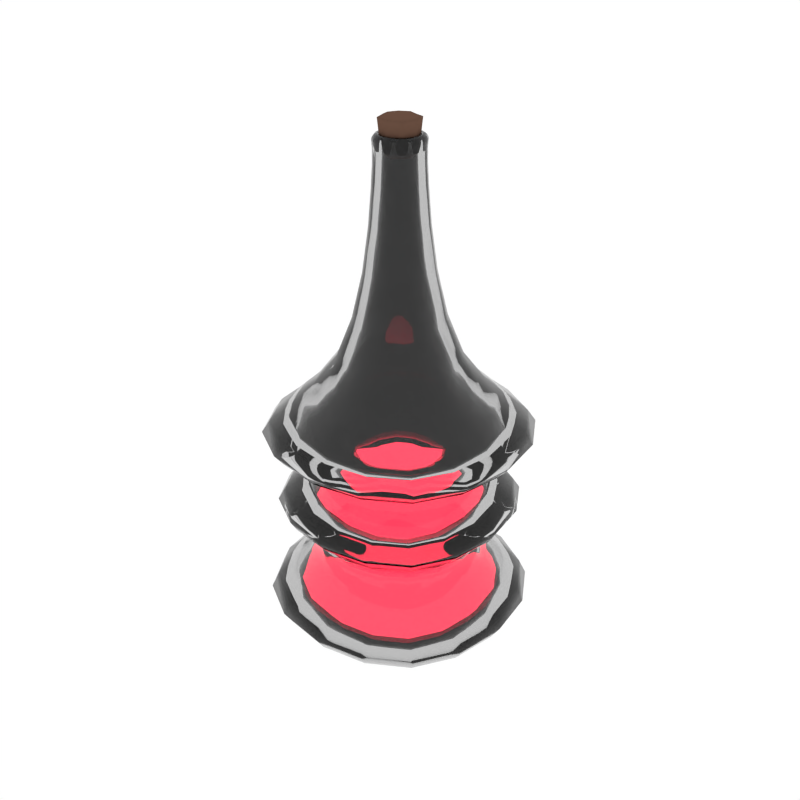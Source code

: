 # Source: Potion6_Filled.blend  (saved by Blender 2.79.0; exported with 4.5.12 LTS)
import bpy
from mathutils import Matrix  # noqa: F401  (used for matrix-valued properties, if any)

bpy.ops.wm.read_factory_settings(use_empty=True)
scene = bpy.context.scene
scene.name = 'Scene'

# ---- collections
col_collection_1 = bpy.data.collections.new('Collection 1'); scene.collection.children.link(col_collection_1)

# ---- materials (node trees are filled in below, after node groups)
mat_glass = bpy.data.materials.new('Glass')
mat_glass.alpha_threshold = 0.0
mat_glass.roughness = 0.5
mat_liquid_cyan = bpy.data.materials.new('Liquid_Cyan')
mat_liquid_cyan.alpha_threshold = 0.0
mat_liquid_cyan.diffuse_color = (0.1536, 0.8, 0.5667, 1.0)
mat_liquid_cyan.roughness = 0.5
mat_liquid_red = bpy.data.materials.new('Liquid_Red')
mat_liquid_red.alpha_threshold = 0.0
mat_liquid_red.diffuse_color = (0.1536, 0.8, 0.5667, 1.0)
mat_liquid_red.roughness = 0.5
mat_brown = bpy.data.materials.new('Brown')
mat_brown.alpha_threshold = 0.0
mat_brown.diffuse_color = (0.1376, 0.07494, 0.05109, 1.0)
mat_brown.roughness = 0.5

# ---- material node trees
mat_glass.use_nodes = True; mat_glass.node_tree.nodes.clear()
_N = mat_glass.node_tree.nodes; _L = mat_glass.node_tree.links
n0 = _N.new('ShaderNodeOutputMaterial'); n0.name = 'Material Output'; n0.location = (300, 300)
n1 = _N.new('ShaderNodeBsdfGlass'); n1.name = 'Glass BSDF'; n1.location = (10, 300)
n1.distribution = 'GGX'
n1.inputs[0].default_value = (0.8, 0.8, 0.8, 1.0)
n1.inputs[2].default_value = 1.45
_L.new(n1.outputs[0], n0.inputs[0])
n0.is_active_output = True
mat_liquid_cyan.use_nodes = True; mat_liquid_cyan.node_tree.nodes.clear()
_N = mat_liquid_cyan.node_tree.nodes; _L = mat_liquid_cyan.node_tree.links
n0 = _N.new('ShaderNodeOutputMaterial'); n0.name = 'Material Output'; n0.location = (837, 293)
n1 = _N.new('ShaderNodeEmission'); n1.name = 'Emission'; n1.location = (526, 306)
n1.inputs[0].default_value = (0.0, 0.8, 0.561, 1.0)
_L.new(n1.outputs[0], n0.inputs[0])
n0.is_active_output = True
mat_liquid_red.use_nodes = True; mat_liquid_red.node_tree.nodes.clear()
_N = mat_liquid_red.node_tree.nodes; _L = mat_liquid_red.node_tree.links
n0 = _N.new('ShaderNodeOutputMaterial'); n0.name = 'Material Output'; n0.location = (837, 293)
n1 = _N.new('ShaderNodeEmission'); n1.name = 'Emission.001'; n1.location = (526, 306)
n1.inputs[0].default_value = (0.8, 0.02915, 0.06346, 1.0)
n1.inputs[1].default_value = 3.1
_L.new(n1.outputs[0], n0.inputs[0])
n0.is_active_output = True

# ---- world
world_world = bpy.data.worlds.new('World'); scene.world = world_world
world_world.color = (1.0, 1.0, 1.0)
world_world.use_sun_shadow = False
world_world.sun_shadow_jitter_overblur = 0.0
world_world.cycles.sampling_method = 'NONE'
world_world.cycles.sample_map_resolution = 256

# ---- meshes
me_cube_060 = bpy.data.meshes.new('Cube.060')
me_cube_060.from_pydata([(-0.2867, 1.152e-10, 0.6295), (-0.2676, -0.1147, 0.6295), (-0.3317, 0.0, 0.6559), (-0.2676, 0.1147, 0.6295), (-0.2404, 0.0, 0.6046), (-0.2244, -0.09615, 0.6046), (-0.3096, -0.1327, 0.6559), (-0.3096, 0.1327, 0.6559), (-0.2244, 0.09615, 0.6046), (1.152e-10, 0.2867, 0.6295), (-0.1147, 0.2676, 0.6295), (0.0, 0.3317, 0.6559), (0.1147, 0.2676, 0.6295), (0.0, 0.2404, 0.6046), (-0.09615, 0.2244, 0.6046), (-0.1327, 0.3096, 0.6559), (0.1327, 0.3096, 0.6559), (0.09615, 0.2244, 0.6046), (0.2867, -1.152e-10, 0.6295), (0.2676, 0.1147, 0.6295), (0.3317, 0.0, 0.6559), (0.2676, -0.1147, 0.6295), (0.2404, 0.0, 0.6046), (0.2244, 0.09615, 0.6046), (0.3096, 0.1327, 0.6559), (0.3096, -0.1327, 0.6559), (0.2244, -0.09615, 0.6046), (-1.152e-10, -0.2867, 0.6295), (0.1147, -0.2676, 0.6295), (0.0, -0.3317, 0.6559), (-0.1147, -0.2676, 0.6295), (0.0, -0.2404, 0.6046), (0.09615, -0.2244, 0.6046), (0.1327, -0.3096, 0.6559), (-0.1327, -0.3096, 0.6559), (-0.09615, -0.2244, 0.6046), (0.0, 8.638e-11, 0.009397), (0.0, 0.05416, 0.01515), (0.05416, 0.0, 0.01515), (0.0, -0.05416, 0.01515), (-0.05416, 0.0, 0.01515), (-0.05468, 0.05468, 0.02056), (0.05468, 0.05468, 0.02056), (0.05468, -0.05468, 0.02056), (-0.05468, -0.05468, 0.02056), (0.2827, 0.0, 0.7572), (0.3326, 0.0, 0.7161), (0.2639, 0.1131, 0.7572), (0.22, 0.0, 0.8144), (0.2639, -0.1131, 0.7572), (0.3104, -0.133, 0.7161), (0.3104, 0.133, 0.7161), (0.2054, 0.08802, 0.8144), (0.2054, -0.08802, 0.8144), (-0.0644, 0.0, 1.432), (-0.06467, 0.0, 1.399), (-0.06011, -0.02576, 1.432), (-0.06543, 0.0, 1.447), (-0.06011, 0.02576, 1.432), (-0.06036, 0.02587, 1.399), (-0.06036, -0.02587, 1.399), (-0.06107, -0.02617, 1.447), (-0.06107, 0.02617, 1.447), (-0.2827, 0.0, 0.7572), (-0.3326, 0.0, 0.7161), (-0.2639, -0.1131, 0.7572), (-0.22, 0.0, 0.8144), (-0.2639, 0.1131, 0.7572), (-0.3104, 0.133, 0.7161), (-0.3104, -0.133, 0.7161), (-0.2054, -0.08802, 0.8144), (-0.2054, 0.08802, 0.8144), (0.0, -0.2827, 0.7572), (0.0, -0.3326, 0.7161), (0.1131, -0.2639, 0.7572), (0.0, -0.22, 0.8144), (-0.1131, -0.2639, 0.7572), (-0.133, -0.3104, 0.7161), (0.133, -0.3104, 0.7161), (0.08802, -0.2054, 0.8144), (-0.08802, -0.2054, 0.8144), (0.0, 0.2827, 0.7572), (0.0, 0.3326, 0.7161), (-0.1131, 0.2639, 0.7572), (0.0, 0.22, 0.8144), (0.1131, 0.2639, 0.7572), (0.133, 0.3104, 0.7161), (-0.133, 0.3104, 0.7161), (-0.08802, 0.2054, 0.8144), (0.08802, 0.2054, 0.8144), (0.0, -0.0644, 1.432), (0.0, -0.06467, 1.399), (0.02576, -0.06011, 1.432), (0.0, -0.06543, 1.447), (-0.02576, -0.06011, 1.432), (-0.02587, -0.06036, 1.399), (0.02587, -0.06036, 1.399), (0.02617, -0.06107, 1.447), (-0.02617, -0.06107, 1.447), (0.0, 0.0644, 1.432), (0.0, 0.06467, 1.399), (-0.02576, 0.06011, 1.432), (0.0, 0.06543, 1.447), (0.02576, 0.06011, 1.432), (0.02587, 0.06036, 1.399), (-0.02587, 0.06036, 1.399), (-0.02617, 0.06107, 1.447), (0.02617, 0.06107, 1.447), (0.0644, 0.0, 1.432), (0.06467, 0.0, 1.399), (0.06011, 0.02576, 1.432), (0.06543, 0.0, 1.447), (0.06011, -0.02576, 1.432), (0.06036, -0.02587, 1.399), (0.06036, 0.02587, 1.399), (0.06107, 0.02617, 1.447), (0.06107, -0.02617, 1.447), (0.09122, 0.0, 1.124), (0.1182, 0.0, 1.003), (0.08514, 0.03649, 1.124), (0.07556, 0.0, 1.242), (0.08514, -0.03649, 1.124), (0.1104, -0.0473, 1.003), (0.1104, 0.0473, 1.003), (0.07052, 0.03022, 1.242), (0.07052, -0.03022, 1.242), (0.0, 0.09122, 1.124), (0.0, 0.1182, 1.003), (-0.03649, 0.08514, 1.124), (0.0, 0.07556, 1.242), (0.03649, 0.08514, 1.124), (0.0473, 0.1104, 1.003), (-0.0473, 0.1104, 1.003), (-0.03022, 0.07052, 1.242), (0.03022, 0.07052, 1.242), (0.0, -0.09122, 1.124), (0.0, -0.1182, 1.003), (0.03649, -0.08514, 1.124), (0.0, -0.07556, 1.242), (-0.03649, -0.08514, 1.124), (-0.0473, -0.1104, 1.003), (0.0473, -0.1104, 1.003), (0.03022, -0.07052, 1.242), (-0.03022, -0.07052, 1.242), (-0.09122, 0.0, 1.124), (-0.1182, 0.0, 1.003), (-0.08514, -0.03649, 1.124), (-0.07556, 0.0, 1.242), (-0.08514, 0.03649, 1.124), (-0.1104, 0.0473, 1.003), (-0.1104, -0.0473, 1.003), (-0.07052, -0.03022, 1.242), (-0.07052, 0.03022, 1.242), (-3.455e-09, -0.265, 0.531), (0.106, -0.2473, 0.531), (-1.843e-09, -0.2288, 0.5561), (-0.106, -0.2473, 0.531), (-1.843e-09, -0.3025, 0.5044), (0.121, -0.2823, 0.5044), (0.09154, -0.2136, 0.5561), (-0.09154, -0.2136, 0.5561), (-0.121, -0.2823, 0.5044), (0.265, -3.455e-09, 0.531), (0.2473, 0.106, 0.531), (0.2288, -1.843e-09, 0.5561), (0.2473, -0.106, 0.531), (0.3025, -1.843e-09, 0.5044), (0.2823, 0.121, 0.5044), (0.2136, 0.09154, 0.5561), (0.2136, -0.09154, 0.5561), (0.2823, -0.121, 0.5044), (3.455e-09, 0.265, 0.531), (-0.106, 0.2473, 0.531), (1.843e-09, 0.2288, 0.5561), (0.106, 0.2473, 0.531), (1.843e-09, 0.3025, 0.5044), (-0.121, 0.2823, 0.5044), (-0.09154, 0.2136, 0.5561), (0.09154, 0.2136, 0.5561), (0.121, 0.2823, 0.5044), (-0.265, 3.455e-09, 0.531), (-0.2473, -0.106, 0.531), (-0.2288, 1.843e-09, 0.5561), (-0.2473, 0.106, 0.531), (-0.3025, 1.843e-09, 0.5044), (-0.2823, -0.121, 0.5044), (-0.2136, -0.09154, 0.5561), (-0.2136, 0.09154, 0.5561), (-0.2823, 0.121, 0.5044), (-0.2624, 2.39e-09, 0.09787), (-0.2459, -0.1065, 0.09846), (-0.3225, 0.0, 0.1406), (-0.2459, 0.1065, 0.09846), (-0.1888, 1.843e-09, 0.06083), (-0.1803, -0.08171, 0.0632), (-0.301, -0.129, 0.1406), (-0.301, 0.129, 0.1406), (-0.1803, 0.08171, 0.0632), (2.39e-09, 0.2624, 0.09787), (-0.1065, 0.2459, 0.09846), (0.0, 0.3225, 0.1406), (0.1065, 0.2459, 0.09846), (1.843e-09, 0.1888, 0.06083), (-0.08171, 0.1803, 0.0632), (-0.129, 0.301, 0.1406), (0.129, 0.301, 0.1406), (0.08171, 0.1803, 0.0632), (0.2624, -2.39e-09, 0.09787), (0.2459, 0.1065, 0.09846), (0.3225, 0.0, 0.1406), (0.2459, -0.1065, 0.09846), (0.1888, -1.843e-09, 0.06083), (0.1803, 0.08171, 0.0632), (0.301, 0.129, 0.1406), (0.301, -0.129, 0.1406), (0.1803, -0.08171, 0.0632), (-2.39e-09, -0.2624, 0.09787), (0.1065, -0.2459, 0.09846), (0.0, -0.3225, 0.1406), (-0.1065, -0.2459, 0.09846), (-1.843e-09, -0.1888, 0.06083), (0.08171, -0.1803, 0.0632), (0.129, -0.301, 0.1406), (-0.129, -0.301, 0.1406), (-0.08171, -0.1803, 0.0632), (-0.2638, 3.34e-09, 0.4095), (-0.2463, -0.1055, 0.4095), (-0.3018, 1.843e-09, 0.4436), (-0.2463, 0.1055, 0.4095), (-0.2277, 1.843e-09, 0.374), (-0.2125, -0.09107, 0.374), (-0.2817, -0.1207, 0.4436), (-0.2817, 0.1207, 0.4436), (-0.2125, 0.09107, 0.374), (3.34e-09, 0.2638, 0.4095), (-0.1055, 0.2463, 0.4095), (1.843e-09, 0.3018, 0.4436), (0.1055, 0.2463, 0.4095), (1.843e-09, 0.2277, 0.374), (-0.09107, 0.2125, 0.374), (-0.1207, 0.2817, 0.4436), (0.1207, 0.2817, 0.4436), (0.09107, 0.2125, 0.374), (0.2638, -3.34e-09, 0.4095), (0.2463, 0.1055, 0.4095), (0.3018, -1.843e-09, 0.4436), (0.2463, -0.1055, 0.4095), (0.2277, -1.843e-09, 0.374), (0.2125, 0.09107, 0.374), (0.2817, 0.1207, 0.4436), (0.2817, -0.1207, 0.4436), (0.2125, -0.09107, 0.374), (-3.34e-09, -0.2638, 0.4095), (0.1055, -0.2463, 0.4095), (-1.843e-09, -0.3018, 0.4436), (-0.1055, -0.2463, 0.4095), (-1.843e-09, -0.2277, 0.374), (0.09107, -0.2125, 0.374), (0.1207, -0.2817, 0.4436), (-0.1207, -0.2817, 0.4436), (-0.09107, -0.2125, 0.374), (8.35e-10, -0.2886, 0.2643), (0.1154, -0.2693, 0.2643), (0.0, -0.2412, 0.3014), (-0.1154, -0.2693, 0.2643), (0.0, -0.3329, 0.2257), (0.1332, -0.3107, 0.2257), (0.0965, -0.2252, 0.3014), (-0.0965, -0.2252, 0.3014), (-0.1332, -0.3107, 0.2257), (0.2886, 8.35e-10, 0.2643), (0.2693, 0.1154, 0.2643), (0.2412, 0.0, 0.3014), (0.2693, -0.1154, 0.2643), (0.3329, 0.0, 0.2257), (0.3107, 0.1332, 0.2257), (0.2252, 0.0965, 0.3014), (0.2252, -0.0965, 0.3014), (0.3107, -0.1332, 0.2257), (-8.35e-10, 0.2886, 0.2643), (-0.1154, 0.2693, 0.2643), (0.0, 0.2412, 0.3014), (0.1154, 0.2693, 0.2643), (0.0, 0.3329, 0.2257), (-0.1332, 0.3107, 0.2257), (-0.0965, 0.2252, 0.3014), (0.0965, 0.2252, 0.3014), (0.1332, 0.3107, 0.2257), (-0.2886, -8.35e-10, 0.2643), (-0.2693, -0.1154, 0.2643), (-0.2412, 0.0, 0.3014), (-0.2693, 0.1154, 0.2643), (-0.3329, 0.0, 0.2257), (-0.3107, -0.1332, 0.2257), (-0.2252, -0.0965, 0.3014), (-0.2252, 0.0965, 0.3014), (-0.3107, 0.1332, 0.2257), (-0.1932, 1.29e-08, 0.6335), (-0.1444, 1.658e-08, 0.609), (-0.1803, 0.07728, 0.6335), (-0.2436, 7.371e-09, 0.6577), (-0.1803, -0.07728, 0.6335), (-0.1348, -0.05776, 0.609), (-0.1348, 0.05776, 0.609), (-0.2273, 0.09743, 0.6577), (-0.2273, -0.09743, 0.6577), (1.382e-09, 0.1932, 0.6335), (9.214e-10, 0.1444, 0.609), (0.07728, 0.1803, 0.6335), (1.843e-09, 0.2436, 0.6577), (-0.07728, 0.1803, 0.6335), (-0.05776, 0.1348, 0.609), (0.05776, 0.1348, 0.609), (0.09743, 0.2273, 0.6577), (-0.09743, 0.2273, 0.6577), (0.1932, 1.843e-09, 0.6335), (0.1444, 0.0, 0.609), (0.1803, -0.07728, 0.6335), (0.2436, 1.843e-09, 0.6577), (0.1803, 0.07728, 0.6335), (0.1348, 0.05776, 0.609), (0.1348, -0.05776, 0.609), (0.2273, -0.09743, 0.6577), (0.2273, 0.09743, 0.6577), (1.29e-08, -0.1932, 0.6335), (1.658e-08, -0.1444, 0.609), (-0.07728, -0.1803, 0.6335), (7.371e-09, -0.2436, 0.6577), (0.07728, -0.1803, 0.6335), (0.05776, -0.1348, 0.609), (-0.05776, -0.1348, 0.609), (-0.09743, -0.2273, 0.6577), (0.09743, -0.2273, 0.6577), (0.0, 0.0, 0.03652), (-0.04771, -9.214e-10, 0.04136), (-9.214e-10, -0.04771, 0.04136), (0.04771, 0.0, 0.04136), (0.0, 0.04771, 0.04136), (-0.04799, 0.04799, 0.04591), (-0.04799, -0.04799, 0.04591), (0.04799, -0.04799, 0.04591), (0.04799, 0.04799, 0.04591), (0.2288, -4.607e-10, 0.7399), (0.2135, -0.09152, 0.7399), (0.1789, 0.0, 0.7913), (0.2135, 0.09152, 0.7399), (0.2651, 0.0, 0.7064), (0.2475, -0.1061, 0.7064), (0.167, -0.07158, 0.7913), (0.167, 0.07158, 0.7913), (0.2475, 0.1061, 0.7064), (-0.04361, 3.311e-10, 1.452), (-0.0407, 0.01744, 1.452), (-0.04793, 4.607e-10, 1.467), (-0.0407, -0.01744, 1.452), (-0.04185, 0.0, 1.416), (-0.03906, 0.01674, 1.416), (-0.04473, 0.01917, 1.467), (-0.04473, -0.01917, 1.467), (-0.03906, -0.01674, 1.416), (-0.2288, 6.91e-10, 0.7399), (-0.2135, 0.09152, 0.7399), (-0.1789, 0.0, 0.7913), (-0.2135, -0.09152, 0.7399), (-0.2651, 0.0, 0.7064), (-0.2475, 0.1061, 0.7064), (-0.167, 0.07158, 0.7913), (-0.167, -0.07158, 0.7913), (-0.2475, -0.1061, 0.7064), (-2.303e-10, -0.2288, 0.7399), (-0.09152, -0.2135, 0.7399), (0.0, -0.1789, 0.7913), (0.09152, -0.2135, 0.7399), (0.0, -0.2651, 0.7064), (-0.1061, -0.2475, 0.7064), (-0.07158, -0.167, 0.7913), (0.07158, -0.167, 0.7913), (0.1061, -0.2475, 0.7064), (4.607e-10, 0.2288, 0.7399), (0.09152, 0.2135, 0.7399), (0.0, 0.1789, 0.7913), (-0.09152, 0.2135, 0.7399), (0.0, 0.2651, 0.7064), (0.1061, 0.2475, 0.7064), (0.07158, 0.167, 0.7913), (-0.07158, 0.167, 0.7913), (-0.1061, 0.2475, 0.7064), (-3.311e-10, -0.04361, 1.452), (-0.01744, -0.0407, 1.452), (-4.607e-10, -0.04793, 1.467), (0.01744, -0.0407, 1.452), (0.0, -0.04185, 1.416), (-0.01674, -0.03906, 1.416), (-0.01917, -0.04473, 1.467), (0.01917, -0.04473, 1.467), (0.01674, -0.03906, 1.416), (3.311e-10, 0.04361, 1.452), (0.01744, 0.0407, 1.452), (4.607e-10, 0.04793, 1.467), (-0.01744, 0.0407, 1.452), (0.0, 0.04185, 1.416), (0.01674, 0.03906, 1.416), (0.01917, 0.04473, 1.467), (-0.01917, 0.04473, 1.467), (-0.01674, 0.03906, 1.416), (0.04361, -3.311e-10, 1.452), (0.0407, -0.01744, 1.452), (0.04793, -4.607e-10, 1.467), (0.0407, 0.01744, 1.452), (0.04185, 0.0, 1.416), (0.03906, -0.01674, 1.416), (0.04473, -0.01917, 1.467), (0.04473, 0.01917, 1.467), (0.03906, 0.01674, 1.416), (0.06759, 9.502e-10, 1.113), (0.06308, -0.02704, 1.113), (0.0521, 9.214e-10, 1.241), (0.06308, 0.02704, 1.113), (0.09259, 9.214e-10, 0.983), (0.08642, -0.03704, 0.983), (0.04862, -0.02084, 1.241), (0.04862, 0.02084, 1.241), (0.08642, 0.03704, 0.983), (-9.502e-10, 0.06759, 1.113), (0.02704, 0.06308, 1.113), (-9.214e-10, 0.0521, 1.241), (-0.02704, 0.06308, 1.113), (-9.214e-10, 0.09259, 0.983), (0.03704, 0.08642, 0.983), (0.02084, 0.04862, 1.241), (-0.02084, 0.04862, 1.241), (-0.03704, 0.08642, 0.983), (9.502e-10, -0.06759, 1.113), (-0.02704, -0.06308, 1.113), (9.214e-10, -0.0521, 1.241), (0.02704, -0.06308, 1.113), (9.214e-10, -0.09259, 0.983), (-0.03704, -0.08642, 0.983), (-0.02084, -0.04862, 1.241), (0.02084, -0.04862, 1.241), (0.03704, -0.08642, 0.983), (-0.06759, -9.502e-10, 1.113), (-0.06308, 0.02704, 1.113), (-0.0521, -9.214e-10, 1.241), (-0.06308, -0.02704, 1.113), (-0.09259, -9.214e-10, 0.983), (-0.08642, 0.03704, 0.983), (-0.04862, 0.02084, 1.241), (-0.04862, -0.02084, 1.241), (-0.08642, -0.03704, 0.983), (1.797e-08, -0.1755, 0.5316), (1.474e-08, -0.2175, 0.5032), (-0.07019, -0.1638, 0.5316), (1.843e-08, -0.1354, 0.5585), (0.07019, -0.1638, 0.5316), (0.08699, -0.203, 0.5032), (-0.08699, -0.203, 0.5032), (-0.05417, -0.1264, 0.5585), (0.05417, -0.1264, 0.5585), (0.1755, -6.91e-09, 0.5316), (0.2175, -9.214e-09, 0.5032), (0.1638, -0.07019, 0.5316), (0.1354, -3.685e-09, 0.5585), (0.1638, 0.07019, 0.5316), (0.203, 0.08699, 0.5032), (0.203, -0.08699, 0.5032), (0.1264, -0.05417, 0.5585), (0.1264, 0.05417, 0.5585), (-6.45e-09, 0.1755, 0.5316), (-5.528e-09, 0.2175, 0.5032), (0.07019, 0.1638, 0.5316), (-3.685e-09, 0.1354, 0.5585), (-0.07019, 0.1638, 0.5316), (-0.08699, 0.203, 0.5032), (0.08699, 0.203, 0.5032), (0.05417, 0.1264, 0.5585), (-0.05417, 0.1264, 0.5585), (-0.1755, 1.635e-08, 0.5316), (-0.2175, 1.29e-08, 0.5032), (-0.1638, 0.07019, 0.5316), (-0.1354, 1.751e-08, 0.5585), (-0.1638, -0.07019, 0.5316), (-0.203, -0.08699, 0.5032), (-0.203, 0.08699, 0.5032), (-0.1264, 0.05417, 0.5585), (-0.1264, -0.05417, 0.5585), (-0.2248, -5.528e-09, 0.1113), (-0.1635, -1.843e-09, 0.07979), (-0.2107, 0.09123, 0.1118), (-0.2725, -9.214e-09, 0.1481), (-0.2107, -0.09123, 0.1118), (-0.1561, -0.0706, 0.08178), (-0.1561, 0.0706, 0.08178), (-0.2543, 0.109, 0.1481), (-0.2543, -0.109, 0.1481), (0.0, 0.2248, 0.1113), (0.0, 0.1635, 0.07979), (0.09123, 0.2107, 0.1118), (0.0, 0.2725, 0.1481), (-0.09123, 0.2107, 0.1118), (-0.0706, 0.1561, 0.08178), (0.0706, 0.1561, 0.08178), (0.109, 0.2543, 0.1481), (-0.109, 0.2543, 0.1481), (0.2248, 0.0, 0.1113), (0.1635, 0.0, 0.07979), (0.2107, -0.09123, 0.1118), (0.2725, 0.0, 0.1481), (0.2107, 0.09123, 0.1118), (0.1561, 0.0706, 0.08178), (0.1561, -0.0706, 0.08178), (0.2543, -0.109, 0.1481), (0.2543, 0.109, 0.1481), (-5.528e-09, -0.2248, 0.1113), (-1.843e-09, -0.1635, 0.07979), (-0.09123, -0.2107, 0.1118), (-9.214e-09, -0.2725, 0.1481), (0.09123, -0.2107, 0.1118), (0.0706, -0.1561, 0.08178), (-0.0706, -0.1561, 0.08178), (-0.109, -0.2543, 0.1481), (0.109, -0.2543, 0.1481), (-0.1885, 6.91e-09, 0.4051), (-0.1539, 2.764e-09, 0.3693), (-0.176, 0.07541, 0.4051), (-0.2242, 9.214e-09, 0.4398), (-0.176, -0.07541, 0.4051), (-0.1437, -0.06157, 0.3693), (-0.1437, 0.06157, 0.3693), (-0.2093, 0.08969, 0.4398), (-0.2093, -0.08969, 0.4398), (-7.371e-09, 0.1885, 0.4051), (-5.528e-09, 0.1539, 0.3693), (0.07541, 0.176, 0.4051), (-7.371e-09, 0.2242, 0.4398), (-0.07541, 0.176, 0.4051), (-0.06157, 0.1437, 0.3693), (0.06157, 0.1437, 0.3693), (0.08969, 0.2093, 0.4398), (-0.08969, 0.2093, 0.4398), (0.1885, -7.371e-09, 0.4051), (0.1539, -6.45e-09, 0.3693), (0.176, -0.07541, 0.4051), (0.2242, -7.371e-09, 0.4398), (0.176, 0.07541, 0.4051), (0.1437, 0.06157, 0.3693), (0.1437, -0.06157, 0.3693), (0.2093, -0.08969, 0.4398), (0.2093, 0.08969, 0.4398), (6.45e-09, -0.1885, 0.4051), (1.843e-09, -0.1539, 0.3693), (-0.07541, -0.176, 0.4051), (9.214e-09, -0.2242, 0.4398), (0.07541, -0.176, 0.4051), (0.06157, -0.1437, 0.3693), (-0.06157, -0.1437, 0.3693), (-0.08969, -0.2093, 0.4398), (0.08969, -0.2093, 0.4398), (-8.753e-09, -0.2182, 0.2612), (-1.106e-08, -0.266, 0.2246), (-0.08729, -0.2037, 0.2612), (-7.371e-09, -0.1693, 0.2972), (0.08729, -0.2037, 0.2612), (0.1064, -0.2483, 0.2246), (-0.1064, -0.2483, 0.2246), (-0.06773, -0.158, 0.2972), (0.06773, -0.158, 0.2972), (0.2182, -9.214e-10, 0.2612), (0.266, 0.0, 0.2246), (0.2037, -0.08729, 0.2612), (0.1693, -1.843e-09, 0.2972), (0.2037, 0.08729, 0.2612), (0.2483, 0.1064, 0.2246), (0.2483, -0.1064, 0.2246), (0.158, -0.06773, 0.2972), (0.158, 0.06773, 0.2972), (-1.382e-09, 0.2182, 0.2612), (0.0, 0.266, 0.2246), (0.08729, 0.2037, 0.2612), (-3.685e-09, 0.1693, 0.2972), (-0.08729, 0.2037, 0.2612), (-0.1064, 0.2483, 0.2246), (0.1064, 0.2483, 0.2246), (0.06773, 0.158, 0.2972), (-0.06773, 0.158, 0.2972), (-0.2182, -7.832e-09, 0.2612), (-0.266, -9.214e-09, 0.2246), (-0.2037, 0.08729, 0.2612), (-0.1693, -5.528e-09, 0.2972), (-0.2037, -0.08729, 0.2612), (-0.2483, -0.1064, 0.2246), (-0.2483, 0.1064, 0.2246), (-0.158, 0.06773, 0.2972), (-0.158, -0.06773, 0.2972), (-0.06214, 0.0, 1.464), (-0.06493, 0.0, 1.459), (-0.058, -0.02486, 1.464), (-0.05814, 0.0, 1.468), (-0.058, 0.02486, 1.464), (-0.0606, 0.02597, 1.459), (-0.0606, -0.02597, 1.459), (-0.05426, -0.02325, 1.468), (-0.05426, 0.02325, 1.468), (0.0, 0.06214, 1.464), (0.0, 0.06493, 1.459), (-0.02486, 0.058, 1.464), (0.0, 0.05814, 1.468), (0.02486, 0.058, 1.464), (0.02597, 0.0606, 1.459), (-0.02597, 0.0606, 1.459), (-0.02325, 0.05426, 1.468), (0.02325, 0.05426, 1.468), (0.06214, 0.0, 1.464), (0.06493, 0.0, 1.459), (0.058, 0.02486, 1.464), (0.05814, 0.0, 1.468), (0.058, -0.02486, 1.464), (0.0606, -0.02597, 1.459), (0.0606, 0.02597, 1.459), (0.05426, 0.02325, 1.468), (0.05426, -0.02325, 1.468), (0.0, -0.06214, 1.464), (0.0, -0.06493, 1.459), (0.02486, -0.058, 1.464), (0.0, -0.05814, 1.468), (-0.02486, -0.058, 1.464), (-0.02597, -0.0606, 1.459), (0.02597, -0.0606, 1.459), (0.02325, -0.05426, 1.468), (-0.02325, -0.05426, 1.468), (-0.1134, 0.06197, 0.03664), (-0.1149, 1.037e-09, 0.03232), (-0.1134, -0.06197, 0.03664), (-0.1763, -0.1763, 0.6046), (-0.2102, -0.2102, 0.6295), (-0.2432, -0.2432, 0.6559), (-0.3305, -0.1416, 0.6845), (-0.3541, 0.0, 0.6845), (-0.3305, 0.1416, 0.6845), (-0.2365, 0.2365, 0.1406), (-0.1946, 0.1946, 0.09905), (-0.1472, 0.1472, 0.06557), (0.06197, 0.1134, 0.03664), (1.037e-09, 0.1149, 0.03232), (-0.06197, 0.1134, 0.03664), (-0.1416, 0.3305, 0.6845), (0.0, 0.3541, 0.6845), (0.1416, 0.3305, 0.6845), (0.2365, 0.2365, 0.1406), (0.1946, 0.1946, 0.09905), (0.1472, 0.1472, 0.06557), (0.1134, -0.06197, 0.03664), (0.1149, -1.037e-09, 0.03232), (0.1134, 0.06197, 0.03664), (0.3305, 0.1416, 0.6845), (0.3541, 0.0, 0.6845), (0.3305, -0.1416, 0.6845), (0.2365, -0.2365, 0.1406), (0.1946, -0.1946, 0.09905), (0.1472, -0.1472, 0.06557), (-0.06197, -0.1134, 0.03664), (-1.037e-09, -0.1149, 0.03232), (0.06197, -0.1134, 0.03664), (0.1416, -0.3305, 0.6845), (0.0, -0.3541, 0.6845), (-0.1416, -0.3305, 0.6845), (-0.1494, -0.06402, 0.8941), (-0.16, 0.0, 0.8941), (-0.1494, 0.06402, 0.8941), (-0.06402, 0.1494, 0.8941), (0.0, 0.16, 0.8941), (0.06402, 0.1494, 0.8941), (0.1494, 0.06402, 0.8941), (0.16, 0.0, 0.8941), (0.1494, -0.06402, 0.8941), (0.06402, -0.1494, 0.8941), (0.0, -0.16, 0.8941), (-0.06402, -0.1494, 0.8941), (0.2439, 0.2439, 0.7161), (0.2073, 0.2073, 0.7572), (0.1614, 0.1614, 0.8144), (0.1614, -0.1614, 0.8144), (0.2073, -0.2073, 0.7572), (0.2439, -0.2439, 0.7161), (-0.2439, -0.2439, 0.7161), (-0.2073, -0.2073, 0.7572), (-0.1614, -0.1614, 0.8144), (-0.1614, 0.1614, 0.8144), (-0.2073, 0.2073, 0.7572), (-0.2439, 0.2439, 0.7161), (-0.06174, -0.02646, 1.453), (-0.06615, 0.0, 1.453), (-0.06174, 0.02646, 1.453), (-0.02646, 0.06174, 1.453), (0.0, 0.06615, 1.453), (0.02646, 0.06174, 1.453), (0.06174, 0.02646, 1.453), (0.06615, 0.0, 1.453), (0.06174, -0.02646, 1.453), (0.02646, -0.06174, 1.453), (0.0, -0.06615, 1.453), (-0.02646, -0.06174, 1.453), (-0.04742, -0.04742, 1.399), (-0.04723, -0.04723, 1.432), (-0.04798, -0.04798, 1.447), (-0.05541, 0.05541, 1.242), (-0.06689, 0.06689, 1.124), (-0.08671, 0.08671, 1.003), (0.04742, -0.04742, 1.399), (0.04723, -0.04723, 1.432), (0.04798, -0.04798, 1.447), (0.05541, 0.05541, 1.242), (0.06689, 0.06689, 1.124), (0.08671, 0.08671, 1.003), (-0.08671, -0.08671, 1.003), (-0.06689, -0.06689, 1.124), (-0.05541, -0.05541, 1.242), (-0.04798, 0.04798, 1.447), (-0.04723, 0.04723, 1.432), (-0.04742, 0.04742, 1.399), (0.08671, -0.08671, 1.003), (0.06689, -0.06689, 1.124), (0.05541, -0.05541, 1.242), (0.04798, 0.04798, 1.447), (0.04723, 0.04723, 1.432), (0.04742, 0.04742, 1.399), (0.06333, 0.02714, 1.339), (0.06785, 0.0, 1.339), (0.06333, -0.02714, 1.339), (-0.02714, 0.06333, 1.339), (0.0, 0.06785, 1.339), (0.02714, 0.06333, 1.339), (0.02714, -0.06333, 1.339), (0.0, -0.06785, 1.339), (-0.02714, -0.06333, 1.339), (-0.06333, -0.02714, 1.339), (-0.06785, 0.0, 1.339), (-0.06333, 0.02714, 1.339), (-0.2218, -0.2218, 0.5044), (-0.1943, -0.1943, 0.531), (-0.1678, -0.1678, 0.5561), (-0.2432, 0.2432, 0.6559), (-0.2102, 0.2102, 0.6295), (-0.1763, 0.1763, 0.6046), (0.2432, 0.2432, 0.6559), (0.2102, 0.2102, 0.6295), (0.1763, 0.1763, 0.6046), (0.2432, -0.2432, 0.6559), (0.2102, -0.2102, 0.6295), (0.1763, -0.1763, 0.6046), (0.0856, -0.1997, 0.5804), (-1.382e-09, -0.214, 0.5804), (-0.0856, -0.1997, 0.5804), (0.1997, 0.0856, 0.5804), (0.214, -1.382e-09, 0.5804), (0.1997, -0.0856, 0.5804), (-0.0856, 0.1997, 0.5804), (1.382e-09, 0.214, 0.5804), (0.0856, 0.1997, 0.5804), (-0.1997, -0.0856, 0.5804), (-0.214, 1.382e-09, 0.5804), (-0.1997, 0.0856, 0.5804), (-0.1769, 0.1769, 0.3014), (-0.2116, 0.2116, 0.2643), (-0.2441, 0.2441, 0.2257), (0.1769, 0.1769, 0.3014), (0.2116, 0.2116, 0.2643), (0.2441, 0.2441, 0.2257), (0.1769, -0.1769, 0.3014), (0.2116, -0.2116, 0.2643), (0.2441, -0.2441, 0.2257), (-0.1472, -0.1472, 0.06557), (-0.1946, -0.1946, 0.09905), (-0.2365, -0.2365, 0.1406), (-0.3283, -0.1407, 0.1847), (-0.3517, 1.037e-09, 0.1847), (-0.3283, 0.1407, 0.1847), (-0.1407, 0.3283, 0.1847), (1.037e-09, 0.3517, 0.1847), (0.1407, 0.3283, 0.1847), (0.3283, 0.1407, 0.1847), (0.3517, -1.037e-09, 0.1847), (0.3283, -0.1407, 0.1847), (0.1407, -0.3283, 0.1847), (-1.037e-09, -0.3517, 0.1847), (-0.1407, -0.3283, 0.1847), (-0.167, -0.167, 0.374), (-0.1935, -0.1935, 0.4095), (-0.2213, -0.2213, 0.4436), (-0.1678, 0.1678, 0.5561), (-0.1943, 0.1943, 0.531), (-0.2218, 0.2218, 0.5044), (0.1678, 0.1678, 0.5561), (0.1943, 0.1943, 0.531), (0.2218, 0.2218, 0.5044), (0.1678, -0.1678, 0.5561), (0.1943, -0.1943, 0.531), (0.2218, -0.2218, 0.5044), (-0.2999, -0.1285, 0.4755), (-0.3214, 2.764e-09, 0.4755), (-0.2999, 0.1285, 0.4755), (-0.1285, 0.2999, 0.4755), (2.764e-09, 0.3214, 0.4755), (0.1285, 0.2999, 0.4755), (0.2999, 0.1285, 0.4755), (0.3214, -2.764e-09, 0.4755), (0.2999, -0.1285, 0.4755), (0.1285, -0.2999, 0.4755), (-2.764e-09, -0.3214, 0.4755), (-0.1285, -0.2999, 0.4755), (-0.2213, 0.2213, 0.4436), (-0.1935, 0.1935, 0.4095), (-0.167, 0.167, 0.374), (0.2213, 0.2213, 0.4436), (0.1935, 0.1935, 0.4095), (0.167, 0.167, 0.374), (0.2213, -0.2213, 0.4436), (0.1935, -0.1935, 0.4095), (0.167, -0.167, 0.374), (-0.2441, -0.2441, 0.2257), (-0.2116, -0.2116, 0.2643), (-0.1769, -0.1769, 0.3014), (0.08538, -0.1992, 0.3377), (-1.382e-09, -0.2134, 0.3377), (-0.08538, -0.1992, 0.3377), (0.1992, 0.08538, 0.3377), (0.2134, -1.382e-09, 0.3377), (0.1992, -0.08538, 0.3377), (-0.08538, 0.1992, 0.3377), (1.382e-09, 0.2134, 0.3377), (0.08538, 0.1992, 0.3377), (-0.1992, -0.08538, 0.3377), (-0.2134, 1.382e-09, 0.3377), (-0.1992, 0.08538, 0.3377), (-0.09901, 0.05392, 0.05944), (-0.1005, -1.382e-09, 0.05581), (-0.09901, -0.05392, 0.05944), (-0.1059, -0.1059, 0.609), (-0.1417, -0.1417, 0.6335), (-0.1786, -0.1786, 0.6577), (-0.2563, -0.1098, 0.6819), (-0.2746, 4.607e-09, 0.6819), (-0.2563, 0.1098, 0.6819), (-0.1998, 0.1998, 0.1481), (-0.1667, 0.1667, 0.1122), (-0.1273, 0.1273, 0.08377), (0.05392, 0.09901, 0.05944), (0.0, 0.1005, 0.05581), (-0.05392, 0.09901, 0.05944), (-0.1098, 0.2563, 0.6819), (4.607e-10, 0.2746, 0.6819), (0.1098, 0.2563, 0.6819), (0.1998, 0.1998, 0.1481), (0.1667, 0.1667, 0.1122), (0.1273, 0.1273, 0.08377), (0.09901, -0.05392, 0.05944), (0.1005, 0.0, 0.05581), (0.09901, 0.05392, 0.05944), (0.2563, 0.1098, 0.6819), (0.2746, 4.607e-10, 0.6819), (0.2563, -0.1098, 0.6819), (0.1998, -0.1998, 0.1481), (0.1667, -0.1667, 0.1122), (0.1273, -0.1273, 0.08377), (-0.05392, -0.09901, 0.05944), (-1.382e-09, -0.1005, 0.05581), (0.05392, -0.09901, 0.05944), (0.1098, -0.2563, 0.6819), (4.607e-09, -0.2746, 0.6819), (-0.1098, -0.2563, 0.6819), (-0.1205, -0.05162, 0.8694), (-0.1291, -3.455e-10, 0.8694), (-0.1205, 0.05162, 0.8694), (-0.05162, 0.1205, 0.8694), (-3.455e-10, 0.1291, 0.8694), (0.05162, 0.1205, 0.8694), (0.1205, 0.05162, 0.8694), (0.1291, 3.455e-10, 0.8694), (0.1205, -0.05162, 0.8694), (0.05162, -0.1205, 0.8694), (3.455e-10, -0.1291, 0.8694), (-0.05162, -0.1205, 0.8694), (0.1944, 0.1944, 0.7064), (0.1678, 0.1678, 0.7399), (0.1312, 0.1312, 0.7913), (0.1312, -0.1312, 0.7913), (0.1678, -0.1678, 0.7399), (0.1944, -0.1944, 0.7064), (-0.1944, -0.1944, 0.7064), (-0.1678, -0.1678, 0.7399), (-0.1312, -0.1312, 0.7913), (-0.1312, 0.1312, 0.7913), (-0.1678, 0.1678, 0.7399), (-0.1944, 0.1944, 0.7064), (-0.04973, -0.02131, 1.469), (-0.05328, 1.728e-10, 1.469), (-0.04973, 0.02131, 1.469), (-0.02131, 0.04973, 1.469), (1.728e-10, 0.05328, 1.469), (0.02131, 0.04973, 1.469), (0.04973, 0.02131, 1.469), (0.05328, -1.728e-10, 1.469), (0.04973, -0.02131, 1.469), (0.02131, -0.04973, 1.469), (-1.728e-10, -0.05328, 1.469), (-0.02131, -0.04973, 1.469), (-0.03069, -0.03069, 1.416), (-0.03198, -0.03198, 1.452), (-0.03515, -0.03515, 1.467), (-0.03821, 0.03821, 1.241), (-0.04957, 0.04957, 1.113), (-0.0679, 0.0679, 0.983), (0.03069, -0.03069, 1.416), (0.03198, -0.03198, 1.452), (0.03515, -0.03515, 1.467), (0.03821, 0.03821, 1.241), (0.04957, 0.04957, 1.113), (0.0679, 0.0679, 0.983), (-0.0679, -0.0679, 0.983), (-0.04957, -0.04957, 1.113), (-0.03821, -0.03821, 1.241), (-0.03515, 0.03515, 1.467), (-0.03198, 0.03198, 1.452), (-0.03069, 0.03069, 1.416), (0.0679, -0.0679, 0.983), (0.04957, -0.04957, 1.113), (0.03821, -0.03821, 1.241), (0.03515, 0.03515, 1.467), (0.03198, 0.03198, 1.452), (0.03069, 0.03069, 1.416), (0.04122, 0.01767, 1.348), (0.04417, 2.879e-10, 1.348), (0.04122, -0.01767, 1.348), (-0.01767, 0.04122, 1.348), (-2.879e-10, 0.04417, 1.348), (0.01767, 0.04122, 1.348), (0.01767, -0.04122, 1.348), (2.879e-10, -0.04417, 1.348), (-0.01767, -0.04122, 1.348), (-0.04122, -0.01767, 1.348), (-0.04417, -2.879e-10, 1.348), (-0.04122, 0.01767, 1.348), (-0.1595, -0.1595, 0.5032), (-0.1287, -0.1287, 0.5316), (-0.09931, -0.09931, 0.5585), (-0.1786, 0.1786, 0.6577), (-0.1417, 0.1417, 0.6335), (-0.1059, 0.1059, 0.609), (0.1786, 0.1786, 0.6577), (0.1417, 0.1417, 0.6335), (0.1059, 0.1059, 0.609), (0.1786, -0.1786, 0.6577), (0.1417, -0.1417, 0.6335), (0.1059, -0.1059, 0.609), (0.04725, -0.1103, 0.5841), (1.843e-08, -0.1181, 0.5841), (-0.04725, -0.1103, 0.5841), (0.1103, 0.04725, 0.5841), (0.1181, -1.152e-09, 0.5841), (0.1103, -0.04725, 0.5841), (-0.04725, 0.1103, 0.5841), (-1.152e-09, 0.1181, 0.5841), (0.04725, 0.1103, 0.5841), (-0.1103, -0.04725, 0.5841), (-0.1181, 1.82e-08, 0.5841), (-0.1103, 0.04725, 0.5841), (-0.1242, 0.1242, 0.2972), (-0.16, 0.16, 0.2612), (-0.1951, 0.1951, 0.2246), (0.1242, 0.1242, 0.2972), (0.16, 0.16, 0.2612), (0.1951, 0.1951, 0.2246), (0.1242, -0.1242, 0.2972), (0.16, -0.16, 0.2612), (0.1951, -0.1951, 0.2246), (-0.1273, -0.1273, 0.08377), (-0.1667, -0.1667, 0.1122), (-0.1998, -0.1998, 0.1481), (-0.2718, -0.1165, 0.1871), (-0.2912, -1.048e-08, 0.1871), (-0.2718, 0.1165, 0.1871), (-0.1165, 0.2718, 0.1871), (-3.455e-10, 0.2912, 0.1871), (0.1165, 0.2718, 0.1871), (0.2718, 0.1165, 0.1871), (0.2912, -3.455e-10, 0.1871), (0.2718, -0.1165, 0.1871), (0.1165, -0.2718, 0.1871), (-1.094e-08, -0.2912, 0.1871), (-0.1165, -0.2718, 0.1871), (-0.1129, -0.1129, 0.3693), (-0.1383, -0.1383, 0.4051), (-0.1644, -0.1644, 0.4398), (-0.09931, 0.09931, 0.5585), (-0.1287, 0.1287, 0.5316), (-0.1595, 0.1595, 0.5032), (0.09931, 0.09931, 0.5585), (0.1287, 0.1287, 0.5316), (0.1595, 0.1595, 0.5032), (0.09931, -0.09931, 0.5585), (0.1287, -0.1287, 0.5316), (0.1595, -0.1595, 0.5032), (-0.2246, -0.09626, 0.4727), (-0.2407, 1.175e-08, 0.4727), (-0.2246, 0.09626, 0.4727), (-0.09626, 0.2246, 0.4727), (-8.753e-09, 0.2407, 0.4727), (0.09626, 0.2246, 0.4727), (0.2246, 0.09626, 0.4727), (0.2407, -9.214e-09, 0.4727), (0.2246, -0.09626, 0.4727), (0.09626, -0.2246, 0.4727), (1.221e-08, -0.2407, 0.4727), (-0.09626, -0.2246, 0.4727), (-0.1644, 0.1644, 0.4398), (-0.1383, 0.1383, 0.4051), (-0.1129, 0.1129, 0.3693), (0.1644, 0.1644, 0.4398), (0.1383, 0.1383, 0.4051), (0.1129, 0.1129, 0.3693), (0.1644, -0.1644, 0.4398), (0.1383, -0.1383, 0.4051), (0.1129, -0.1129, 0.3693), (-0.1951, -0.1951, 0.2246), (-0.16, -0.16, 0.2612), (-0.1242, -0.1242, 0.2972), (0.05629, -0.1313, 0.3331), (-2.188e-09, -0.1407, 0.3331), (-0.05629, -0.1313, 0.3331), (0.1313, 0.05629, 0.3331), (0.1407, -4.492e-09, 0.3331), (0.1313, -0.05629, 0.3331), (-0.05629, 0.1313, 0.3331), (-4.952e-09, 0.1407, 0.3331), (0.05629, 0.1313, 0.3331), (-0.1313, -0.05629, 0.3331), (-0.1407, -1.267e-09, 0.3331), (-0.1313, 0.05629, 0.3331), (-0.04762, -0.04762, 1.459), (-0.04557, -0.04557, 1.464), (-0.04263, -0.04263, 1.468), (-0.04762, 0.04762, 1.459), (-0.04557, 0.04557, 1.464), (-0.04263, 0.04263, 1.468), (0.04762, 0.04762, 1.459), (0.04557, 0.04557, 1.464), (0.04263, 0.04263, 1.468), (0.04762, -0.04762, 1.459), (0.04557, -0.04557, 1.464), (0.04263, -0.04263, 1.468), (-0.1082, -0.1082, 0.04538), (-0.2596, -0.2596, 0.6845), (-0.1082, 0.1082, 0.04538), (-0.2596, 0.2596, 0.6845), (0.1082, -0.1082, 0.04538), (0.2596, -0.2596, 0.6845), (0.1082, 0.1082, 0.04538), (0.2596, 0.2596, 0.6845), (-0.1174, -0.1174, 0.8941), (-0.1174, 0.1174, 0.8941), (0.1174, 0.1174, 0.8941), (0.1174, -0.1174, 0.8941), (-0.04851, -0.04851, 1.453), (-0.04851, 0.04851, 1.453), (0.04851, 0.04851, 1.453), (0.04851, -0.04851, 1.453), (-0.04976, -0.04976, 1.339), (-0.04976, 0.04976, 1.339), (0.04976, -0.04976, 1.339), (0.04976, 0.04976, 1.339), (-0.1569, -0.1569, 0.5804), (-0.1569, 0.1569, 0.5804), (0.1569, 0.1569, 0.5804), (0.1569, -0.1569, 0.5804), (-0.2579, 0.2579, 0.1847), (0.2579, 0.2579, 0.1847), (0.2579, -0.2579, 0.1847), (-0.2579, -0.2579, 0.1847), (-0.2357, -0.2357, 0.4755), (-0.2357, 0.2357, 0.4755), (0.2357, 0.2357, 0.4755), (0.2357, -0.2357, 0.4755), (-0.1565, 0.1565, 0.3377), (0.1565, 0.1565, 0.3377), (0.1565, -0.1565, 0.3377), (-0.1565, -0.1565, 0.3377), (-0.09401, -0.09401, 0.06679), (-0.2013, -0.2013, 0.6819), (-0.09401, 0.09401, 0.06679), (-0.2013, 0.2013, 0.6819), (0.09401, -0.09401, 0.06679), (0.2013, -0.2013, 0.6819), (0.09401, 0.09401, 0.06679), (0.2013, 0.2013, 0.6819), (-0.09465, -0.09465, 0.8694), (-0.09465, 0.09465, 0.8694), (0.09465, 0.09465, 0.8694), (0.09465, -0.09465, 0.8694), (-0.03907, -0.03907, 1.469), (-0.03907, 0.03907, 1.469), (0.03907, 0.03907, 1.469), (0.03907, -0.03907, 1.469), (-0.03239, -0.03239, 1.348), (-0.03239, 0.03239, 1.348), (0.03239, -0.03239, 1.348), (0.03239, 0.03239, 1.348), (-0.08663, -0.08663, 0.5841), (-0.08663, 0.08663, 0.5841), (0.08663, 0.08663, 0.5841), (0.08663, -0.08663, 0.5841), (-0.2136, 0.2136, 0.1871), (0.2136, 0.2136, 0.1871), (0.2136, -0.2136, 0.1871), (-0.2136, -0.2136, 0.1871), (-0.1765, -0.1765, 0.4727), (-0.1765, 0.1765, 0.4727), (0.1765, 0.1765, 0.4727), (0.1765, -0.1765, 0.4727), (-0.1032, 0.1032, 0.3331), (0.1032, 0.1032, 0.3331), (0.1032, -0.1032, 0.3331), (-0.1032, -0.1032, 0.3331), (-4.717e-07, 0.0, 0.05418), (-0.04311, -8.325e-10, 0.05877), (-4.726e-07, -0.04311, 0.05877), (0.04311, 0.0, 0.05877), (-4.717e-07, 0.04311, 0.05877), (-0.04336, 0.04336, 0.06308), (-0.04336, -0.04336, 0.06308), (0.04336, -0.04336, 0.06308), (0.04336, 0.04336, 0.06308), (-4.555e-07, -0.1585, 0.5235), (-4.584e-07, -0.1965, 0.4966), (-0.06342, -0.148, 0.5235), (-4.551e-07, -0.1224, 0.549), (0.06342, -0.148, 0.5235), (0.0786, -0.1834, 0.4966), (-0.0786, -0.1834, 0.4966), (-0.04895, -0.1142, 0.549), (0.04895, -0.1142, 0.549), (0.1585, -6.244e-09, 0.5235), (0.1965, -8.325e-09, 0.4966), (0.148, -0.06342, 0.5235), (0.1224, -3.33e-09, 0.549), (0.148, 0.06342, 0.5235), (0.1834, 0.0786, 0.4966), (0.1834, -0.0786, 0.4966), (0.1142, -0.04895, 0.549), (0.1142, 0.04895, 0.549), (-4.776e-07, 0.1585, 0.5235), (-4.767e-07, 0.1965, 0.4966), (0.06342, 0.148, 0.5235), (-4.751e-07, 0.1224, 0.549), (-0.06342, 0.148, 0.5235), (-0.0786, 0.1834, 0.4966), (0.0786, 0.1834, 0.4966), (0.04895, 0.1142, 0.549), (-0.04895, 0.1142, 0.549), (-0.1585, 1.478e-08, 0.5235), (-0.1965, 1.166e-08, 0.4966), (-0.148, 0.06342, 0.5235), (-0.1224, 1.582e-08, 0.549), (-0.148, -0.06342, 0.5235), (-0.1834, -0.0786, 0.4966), (-0.1834, 0.0786, 0.4966), (-0.1142, 0.04895, 0.549), (-0.1142, -0.04895, 0.549), (-0.2032, -4.995e-09, 0.125), (-0.1478, -1.665e-09, 0.0952), (-0.1904, 0.08243, 0.1255), (-0.2462, -8.325e-09, 0.16), (-0.1904, -0.08243, 0.1255), (-0.141, -0.0638, 0.09709), (-0.141, 0.0638, 0.09709), (-0.2298, 0.09848, 0.16), (-0.2298, -0.09848, 0.16), (-4.717e-07, 0.2032, 0.125), (-4.717e-07, 0.1478, 0.0952), (0.08243, 0.1904, 0.1255), (-4.717e-07, 0.2462, 0.16), (-0.08243, 0.1904, 0.1255), (-0.0638, 0.141, 0.09709), (0.0638, 0.141, 0.09709), (0.09848, 0.2298, 0.16), (-0.09848, 0.2298, 0.16), (0.2032, 0.0, 0.125), (0.1478, 0.0, 0.0952), (0.1904, -0.08243, 0.1255), (0.2462, 0.0, 0.16), (0.1904, 0.08243, 0.1255), (0.141, 0.0638, 0.09709), (0.141, -0.0638, 0.09709), (0.2298, -0.09848, 0.16), (0.2298, 0.09848, 0.16), (-4.767e-07, -0.2032, 0.125), (-4.734e-07, -0.1478, 0.0952), (-0.08243, -0.1904, 0.1255), (-4.801e-07, -0.2462, 0.16), (0.08243, -0.1904, 0.1255), (0.0638, -0.141, 0.09709), (-0.0638, -0.141, 0.09709), (-0.09848, -0.2298, 0.16), (0.09848, -0.2298, 0.16), (-0.1704, 6.244e-09, 0.4036), (-0.1391, 2.498e-09, 0.3697), (-0.159, 0.06814, 0.4036), (-0.2026, 8.325e-09, 0.4365), (-0.159, -0.06814, 0.4036), (-0.1298, -0.05563, 0.3697), (-0.1298, 0.05563, 0.3697), (-0.1891, 0.08104, 0.4365), (-0.1891, -0.08104, 0.4365), (-4.784e-07, 0.1704, 0.4036), (-4.767e-07, 0.1391, 0.3697), (0.06814, 0.159, 0.4036), (-4.784e-07, 0.2026, 0.4365), (-0.06814, 0.159, 0.4036), (-0.05563, 0.1298, 0.3697), (0.05563, 0.1298, 0.3697), (0.08104, 0.1891, 0.4365), (-0.08104, 0.1891, 0.4365), (0.1704, -6.66e-09, 0.4036), (0.1391, -5.828e-09, 0.3697), (0.159, -0.06814, 0.4036), (0.2026, -6.66e-09, 0.4365), (0.159, 0.06814, 0.4036), (0.1298, 0.05563, 0.3697), (0.1298, -0.05563, 0.3697), (0.1891, -0.08104, 0.4365), (0.1891, 0.08104, 0.4365), (-4.659e-07, -0.1704, 0.4036), (-4.701e-07, -0.1391, 0.3697), (-0.06814, -0.159, 0.4036), (-4.634e-07, -0.2026, 0.4365), (0.06814, -0.159, 0.4036), (0.05563, -0.1298, 0.3697), (-0.05563, -0.1298, 0.3697), (-0.08104, -0.1891, 0.4365), (0.08104, -0.1891, 0.4365), (-4.796e-07, -0.1972, 0.2672), (-4.817e-07, -0.2404, 0.2325), (-0.07888, -0.184, 0.2672), (-4.784e-07, -0.153, 0.3013), (0.07887, -0.184, 0.2672), (0.09615, -0.2243, 0.2325), (-0.09615, -0.2243, 0.2325), (-0.0612, -0.1428, 0.3013), (0.0612, -0.1428, 0.3013), (0.1972, -8.325e-10, 0.2672), (0.2404, 0.0, 0.2325), (0.184, -0.07887, 0.2672), (0.153, -1.665e-09, 0.3013), (0.184, 0.07887, 0.2672), (0.2243, 0.09615, 0.2325), (0.2243, -0.09615, 0.2325), (0.1428, -0.0612, 0.3013), (0.1428, 0.0612, 0.3013), (-4.73e-07, 0.1972, 0.2672), (-4.717e-07, 0.2404, 0.2325), (0.07887, 0.184, 0.2672), (-4.751e-07, 0.153, 0.3013), (-0.07888, 0.184, 0.2672), (-0.09615, 0.2243, 0.2325), (0.09615, 0.2243, 0.2325), (0.0612, 0.1428, 0.3013), (-0.0612, 0.1428, 0.3013), (-0.1972, -7.077e-09, 0.2672), (-0.2404, -8.325e-09, 0.2325), (-0.184, 0.07887, 0.2672), (-0.153, -4.995e-09, 0.3013), (-0.184, -0.07887, 0.2672), (-0.2243, -0.09615, 0.2325), (-0.2243, 0.09615, 0.2325), (-0.1428, 0.0612, 0.3013), (-0.1428, -0.0612, 0.3013), (-0.08946, 0.04872, 0.0759), (-0.09083, -1.249e-09, 0.07246), (-0.08946, -0.04872, 0.0759), (-0.1805, 0.1805, 0.16), (-0.1506, 0.1506, 0.126), (-0.115, 0.115, 0.09898), (0.04872, 0.08946, 0.0759), (-4.717e-07, 0.09083, 0.07246), (-0.04872, 0.08946, 0.0759), (0.1805, 0.1805, 0.16), (0.1506, 0.1506, 0.126), (0.115, 0.115, 0.09898), (0.08946, -0.04872, 0.0759), (0.09083, 0.0, 0.07246), (0.08946, 0.04872, 0.0759), (0.1805, -0.1805, 0.16), (0.1506, -0.1506, 0.126), (0.115, -0.115, 0.09898), (-0.04872, -0.08946, 0.0759), (-4.73e-07, -0.09083, 0.07246), (0.04872, -0.08946, 0.0759), (-0.1441, -0.1441, 0.4966), (-0.1163, -0.1163, 0.5235), (-0.08974, -0.08974, 0.549), (-0.1122, 0.1122, 0.3013), (-0.1446, 0.1446, 0.2672), (-0.1763, 0.1763, 0.2325), (0.1122, 0.1122, 0.3013), (0.1446, 0.1446, 0.2672), (0.1763, 0.1763, 0.2325), (0.1122, -0.1122, 0.3013), (0.1446, -0.1446, 0.2672), (0.1763, -0.1763, 0.2325), (-0.115, -0.115, 0.09898), (-0.1506, -0.1506, 0.126), (-0.1805, -0.1805, 0.16), (-0.2456, -0.1053, 0.1969), (-0.2632, -9.47e-09, 0.1969), (-0.2456, 0.1053, 0.1969), (-0.1053, 0.2456, 0.1969), (-4.721e-07, 0.2632, 0.1969), (0.1053, 0.2456, 0.1969), (0.2456, 0.1053, 0.1969), (0.2632, -3.122e-10, 0.1969), (0.2456, -0.1053, 0.1969), (0.1053, -0.2456, 0.1969), (-4.816e-07, -0.2632, 0.1969), (-0.1053, -0.2456, 0.1969), (-0.102, -0.102, 0.3697), (-0.1249, -0.1249, 0.4036), (-0.1486, -0.1486, 0.4365), (-0.08974, 0.08974, 0.549), (-0.1163, 0.1163, 0.5235), (-0.1441, 0.1441, 0.4966), (0.08974, 0.08974, 0.549), (0.1163, 0.1163, 0.5235), (0.1441, 0.1441, 0.4966), (0.08974, -0.08974, 0.549), (0.1163, -0.1163, 0.5235), (0.1441, -0.1441, 0.4966), (-0.203, -0.08698, 0.4677), (-0.2175, 1.061e-08, 0.4677), (-0.203, 0.08698, 0.4677), (-0.08698, 0.203, 0.4677), (-4.796e-07, 0.2175, 0.4677), (0.08698, 0.203, 0.4677), (0.203, 0.08698, 0.4677), (0.2175, -8.325e-09, 0.4677), (0.203, -0.08698, 0.4677), (0.08698, -0.203, 0.4677), (-4.607e-07, -0.2175, 0.4677), (-0.08698, -0.203, 0.4677), (-0.1486, 0.1486, 0.4365), (-0.1249, 0.1249, 0.4036), (-0.102, 0.102, 0.3697), (0.1486, 0.1486, 0.4365), (0.1249, 0.1249, 0.4036), (0.102, 0.102, 0.3697), (0.1486, -0.1486, 0.4365), (0.1249, -0.1249, 0.4036), (0.102, -0.102, 0.3697), (-0.1763, -0.1763, 0.2325), (-0.1446, -0.1446, 0.2672), (-0.1122, -0.1122, 0.3013), (0.05086, -0.1187, 0.3354), (-4.737e-07, -0.1272, 0.3354), (-0.05086, -0.1187, 0.3354), (0.1187, 0.05086, 0.3354), (0.1272, -4.059e-09, 0.3354), (0.1187, -0.05086, 0.3354), (-0.05086, 0.1187, 0.3354), (-4.762e-07, 0.1272, 0.3354), (0.05086, 0.1187, 0.3354), (-0.1187, -0.05086, 0.3354), (-0.1272, -1.145e-09, 0.3354), (-0.1187, 0.05086, 0.3354), (-0.08495, -0.08495, 0.08287), (-0.08495, 0.08495, 0.08287), (0.08495, -0.08495, 0.08287), (0.08495, 0.08495, 0.08287), (-0.193, 0.193, 0.1969), (0.193, 0.193, 0.1969), (0.193, -0.193, 0.1969), (-0.193, -0.193, 0.1969), (-0.1595, -0.1595, 0.4677), (-0.1595, 0.1595, 0.4677), (0.1595, 0.1595, 0.4677), (0.1595, -0.1595, 0.4677), (-0.09325, 0.09325, 0.3354), (0.09325, 0.09325, 0.3354), (0.09325, -0.09325, 0.3354), (-0.09325, -0.09325, 0.3354), (-0.05155, 0.0, 1.506), (0.0, -0.05155, 1.506), (0.0, 0.05155, 1.506), (0.05155, 0.0, 1.506), (0.0, 0.0, 1.409), (0.0, 0.0, 1.514), (0.04816, 0.0, 1.473), (0.0, 0.04816, 1.473), (0.0, -0.04816, 1.473), (-0.04816, 0.0, 1.473), (-0.04365, 0.0, 1.428), (0.0, -0.04365, 1.428), (0.0, 0.04365, 1.428), (0.04365, 0.0, 1.428), (-0.03908, 0.0, 1.512), (0.0, 0.03908, 1.512), (0.03908, 0.0, 1.512), (0.0, -0.03908, 1.512), (-0.03867, -0.03867, 1.506), (0.03867, -0.03867, 1.506), (-0.03274, 0.03274, 1.428), (0.03274, 0.03274, 1.428), (0.03177, 0.0, 1.414), (0.0, 0.03177, 1.414), (0.0, -0.03177, 1.414), (-0.03177, 0.0, 1.414), (-0.03612, -0.03612, 1.473), (0.03612, -0.03612, 1.473), (-0.03867, 0.03867, 1.506), (0.03867, 0.03867, 1.506), (0.0503, 0.0, 1.494), (0.0, 0.0503, 1.494), (0.0, -0.0503, 1.494), (-0.0503, 0.0, 1.494), (-0.03612, 0.03612, 1.473), (0.03612, 0.03612, 1.473), (-0.03274, -0.03274, 1.428), (0.03274, -0.03274, 1.428), (-0.04575, 0.0, 1.449), (0.0, -0.04575, 1.449), (0.0, 0.04575, 1.449), (0.04575, 0.0, 1.449), (-0.02882, -0.02882, 1.511), (-0.02882, 0.02882, 1.511), (0.02882, 0.02882, 1.511), (0.02882, -0.02882, 1.511), (-0.02382, -0.02382, 1.417), (-0.02382, 0.02382, 1.417), (0.02382, -0.02382, 1.417), (0.02382, 0.02382, 1.417), (-0.03772, -0.03772, 1.494), (0.03772, -0.03772, 1.494), (-0.03772, 0.03772, 1.494), (0.03772, 0.03772, 1.494), (-0.03431, 0.03431, 1.449), (0.03431, 0.03431, 1.449), (-0.03431, -0.03431, 1.449), (0.03431, -0.03431, 1.449)], [], [(0, 4, 5, 1), (1, 5, 633, 634), (4, 760, 759, 5), (5, 759, 1070, 633), (0, 1, 6, 2), (2, 6, 636, 637), (1, 634, 635, 6), (6, 635, 1051, 636), (0, 2, 7, 3), (3, 7, 741, 742), (2, 637, 638, 7), (7, 638, 1053, 741), (0, 3, 8, 4), (4, 8, 761, 760), (3, 742, 743, 8), (8, 743, 1071, 761), (9, 13, 14, 10), (10, 14, 743, 742), (13, 757, 756, 14), (14, 756, 1071, 743), (9, 10, 15, 11), (11, 15, 645, 646), (10, 742, 741, 15), (15, 741, 1053, 645), (9, 11, 16, 12), (12, 16, 744, 745), (11, 646, 647, 16), (16, 647, 1057, 744), (9, 12, 17, 13), (13, 17, 758, 757), (12, 745, 746, 17), (17, 746, 1072, 758), (18, 22, 23, 19), (19, 23, 746, 745), (22, 754, 753, 23), (23, 753, 1072, 746), (18, 19, 24, 20), (20, 24, 654, 655), (19, 745, 744, 24), (24, 744, 1057, 654), (18, 20, 25, 21), (21, 25, 747, 748), (20, 655, 656, 25), (25, 656, 1055, 747), (18, 21, 26, 22), (22, 26, 755, 754), (21, 748, 749, 26), (26, 749, 1073, 755), (27, 31, 32, 28), (28, 32, 749, 748), (31, 751, 750, 32), (32, 750, 1073, 749), (27, 28, 33, 29), (29, 33, 663, 664), (28, 748, 747, 33), (33, 747, 1055, 663), (27, 29, 34, 30), (30, 34, 635, 634), (29, 664, 665, 34), (34, 665, 1051, 635), (27, 30, 35, 31), (31, 35, 752, 751), (30, 634, 633, 35), (35, 633, 1070, 752), (36, 40, 41, 37), (37, 41, 644, 643), (40, 631, 630, 41), (41, 630, 1052, 644), (36, 37, 42, 38), (38, 42, 653, 652), (37, 643, 642, 42), (42, 642, 1056, 653), (36, 38, 43, 39), (39, 43, 662, 661), (38, 652, 651, 43), (43, 651, 1054, 662), (36, 39, 44, 40), (40, 44, 632, 631), (39, 661, 660, 44), (44, 660, 1050, 632), (45, 49, 50, 46), (46, 50, 656, 655), (49, 682, 683, 50), (50, 683, 1055, 656), (45, 46, 51, 47), (47, 51, 678, 679), (46, 655, 654, 51), (51, 654, 1057, 678), (45, 47, 52, 48), (48, 52, 672, 673), (47, 679, 680, 52), (52, 680, 1060, 672), (45, 48, 53, 49), (49, 53, 681, 682), (48, 673, 674, 53), (53, 674, 1061, 681), (54, 58, 59, 55), (55, 59, 737, 736), (58, 718, 719, 59), (59, 719, 1067, 737), (54, 55, 60, 56), (56, 60, 702, 703), (55, 736, 735, 60), (60, 735, 1066, 702), (54, 56, 61, 57), (57, 61, 690, 691), (56, 703, 704, 61), (61, 704, 1062, 690), (54, 57, 62, 58), (58, 62, 717, 718), (57, 691, 692, 62), (62, 692, 1063, 717), (63, 67, 68, 64), (64, 68, 638, 637), (67, 688, 689, 68), (68, 689, 1053, 638), (63, 64, 69, 65), (65, 69, 684, 685), (64, 637, 636, 69), (69, 636, 1051, 684), (63, 65, 70, 66), (66, 70, 666, 667), (65, 685, 686, 70), (70, 686, 1058, 666), (63, 66, 71, 67), (67, 71, 687, 688), (66, 667, 668, 71), (71, 668, 1059, 687), (72, 76, 77, 73), (73, 77, 665, 664), (76, 685, 684, 77), (77, 684, 1051, 665), (72, 73, 78, 74), (74, 78, 683, 682), (73, 664, 663, 78), (78, 663, 1055, 683), (72, 74, 79, 75), (75, 79, 675, 676), (74, 682, 681, 79), (79, 681, 1061, 675), (72, 75, 80, 76), (76, 80, 686, 685), (75, 676, 677, 80), (80, 677, 1058, 686), (81, 85, 86, 82), (82, 86, 647, 646), (85, 679, 678, 86), (86, 678, 1057, 647), (81, 82, 87, 83), (83, 87, 689, 688), (82, 646, 645, 87), (87, 645, 1053, 689), (81, 83, 88, 84), (84, 88, 669, 670), (83, 688, 687, 88), (88, 687, 1059, 669), (81, 84, 89, 85), (85, 89, 680, 679), (84, 670, 671, 89), (89, 671, 1060, 680), (90, 94, 95, 91), (91, 95, 734, 733), (94, 703, 702, 95), (95, 702, 1066, 734), (90, 91, 96, 92), (92, 96, 708, 709), (91, 733, 732, 96), (96, 732, 1068, 708), (90, 92, 97, 93), (93, 97, 699, 700), (92, 709, 710, 97), (97, 710, 1065, 699), (90, 93, 98, 94), (94, 98, 704, 703), (93, 700, 701, 98), (98, 701, 1062, 704), (99, 103, 104, 100), (100, 104, 731, 730), (103, 724, 725, 104), (104, 725, 1069, 731), (99, 100, 105, 101), (101, 105, 719, 718), (100, 730, 729, 105), (105, 729, 1067, 719), (99, 101, 106, 102), (102, 106, 693, 694), (101, 718, 717, 106), (106, 717, 1063, 693), (99, 102, 107, 103), (103, 107, 723, 724), (102, 694, 695, 107), (107, 695, 1064, 723), (108, 112, 113, 109), (109, 113, 728, 727), (112, 709, 708, 113), (113, 708, 1068, 728), (108, 109, 114, 110), (110, 114, 725, 724), (109, 727, 726, 114), (114, 726, 1069, 725), (108, 110, 115, 111), (111, 115, 696, 697), (110, 724, 723, 115), (115, 723, 1064, 696), (108, 111, 116, 112), (112, 116, 710, 709), (111, 697, 698, 116), (116, 698, 1065, 710), (117, 121, 122, 118), (118, 122, 674, 673), (121, 721, 720, 122), (122, 720, 1061, 674), (117, 118, 123, 119), (119, 123, 713, 712), (118, 673, 672, 123), (123, 672, 1060, 713), (117, 119, 124, 120), (120, 124, 726, 727), (119, 712, 711, 124), (124, 711, 1069, 726), (117, 120, 125, 121), (121, 125, 722, 721), (120, 727, 728, 125), (125, 728, 1068, 722), (126, 130, 131, 127), (127, 131, 671, 670), (130, 712, 713, 131), (131, 713, 1060, 671), (126, 127, 132, 128), (128, 132, 707, 706), (127, 670, 669, 132), (132, 669, 1059, 707), (126, 128, 133, 129), (129, 133, 729, 730), (128, 706, 705, 133), (133, 705, 1067, 729), (126, 129, 134, 130), (130, 134, 711, 712), (129, 730, 731, 134), (134, 731, 1069, 711), (135, 139, 140, 136), (136, 140, 677, 676), (139, 715, 714, 140), (140, 714, 1058, 677), (135, 136, 141, 137), (137, 141, 720, 721), (136, 676, 675, 141), (141, 675, 1061, 720), (135, 137, 142, 138), (138, 142, 732, 733), (137, 721, 722, 142), (142, 722, 1068, 732), (135, 138, 143, 139), (139, 143, 716, 715), (138, 733, 734, 143), (143, 734, 1066, 716), (144, 148, 149, 145), (145, 149, 668, 667), (148, 706, 707, 149), (149, 707, 1059, 668), (144, 145, 150, 146), (146, 150, 714, 715), (145, 667, 666, 150), (150, 666, 1058, 714), (144, 146, 151, 147), (147, 151, 735, 736), (146, 715, 716, 151), (151, 716, 1066, 735), (144, 147, 152, 148), (148, 152, 705, 706), (147, 736, 737, 152), (152, 737, 1067, 705), (153, 157, 158, 154), (154, 158, 797, 796), (157, 808, 807, 158), (158, 807, 1081, 797), (153, 154, 159, 155), (155, 159, 750, 751), (154, 796, 795, 159), (159, 795, 1073, 750), (153, 155, 160, 156), (156, 160, 740, 739), (155, 751, 752, 160), (160, 752, 1070, 740), (153, 156, 161, 157), (157, 161, 809, 808), (156, 739, 738, 161), (161, 738, 1078, 809), (162, 166, 167, 163), (163, 167, 794, 793), (166, 805, 804, 167), (167, 804, 1080, 794), (162, 163, 168, 164), (164, 168, 753, 754), (163, 793, 792, 168), (168, 792, 1072, 753), (162, 164, 169, 165), (165, 169, 795, 796), (164, 754, 755, 169), (169, 755, 1073, 795), (162, 165, 170, 166), (166, 170, 806, 805), (165, 796, 797, 170), (170, 797, 1081, 806), (171, 175, 176, 172), (172, 176, 791, 790), (175, 802, 801, 176), (176, 801, 1079, 791), (171, 172, 177, 173), (173, 177, 756, 757), (172, 790, 789, 177), (177, 789, 1071, 756), (171, 173, 178, 174), (174, 178, 792, 793), (173, 757, 758, 178), (178, 758, 1072, 792), (171, 174, 179, 175), (175, 179, 803, 802), (174, 793, 794, 179), (179, 794, 1080, 803), (180, 184, 185, 181), (181, 185, 738, 739), (184, 799, 798, 185), (185, 798, 1078, 738), (180, 181, 186, 182), (182, 186, 759, 760), (181, 739, 740, 186), (186, 740, 1070, 759), (180, 182, 187, 183), (183, 187, 789, 790), (182, 760, 761, 187), (187, 761, 1071, 789), (180, 183, 188, 184), (184, 188, 800, 799), (183, 790, 791, 188), (188, 791, 1079, 800), (189, 193, 194, 190), (190, 194, 771, 772), (193, 631, 632, 194), (194, 632, 1050, 771), (189, 190, 195, 191), (191, 195, 774, 775), (190, 772, 773, 195), (195, 773, 1077, 774), (189, 191, 196, 192), (192, 196, 639, 640), (191, 775, 776, 196), (196, 776, 1074, 639), (189, 192, 197, 193), (193, 197, 630, 631), (192, 640, 641, 197), (197, 641, 1052, 630), (198, 202, 203, 199), (199, 203, 641, 640), (202, 643, 644, 203), (203, 644, 1052, 641), (198, 199, 204, 200), (200, 204, 777, 778), (199, 640, 639, 204), (204, 639, 1074, 777), (198, 200, 205, 201), (201, 205, 648, 649), (200, 778, 779, 205), (205, 779, 1075, 648), (198, 201, 206, 202), (202, 206, 642, 643), (201, 649, 650, 206), (206, 650, 1056, 642), (207, 211, 212, 208), (208, 212, 650, 649), (211, 652, 653, 212), (212, 653, 1056, 650), (207, 208, 213, 209), (209, 213, 780, 781), (208, 649, 648, 213), (213, 648, 1075, 780), (207, 209, 214, 210), (210, 214, 657, 658), (209, 781, 782, 214), (214, 782, 1076, 657), (207, 210, 215, 211), (211, 215, 651, 652), (210, 658, 659, 215), (215, 659, 1054, 651), (216, 220, 221, 217), (217, 221, 659, 658), (220, 661, 662, 221), (221, 662, 1054, 659), (216, 217, 222, 218), (218, 222, 783, 784), (217, 658, 657, 222), (222, 657, 1076, 783), (216, 218, 223, 219), (219, 223, 773, 772), (218, 784, 785, 223), (223, 785, 1077, 773), (216, 219, 224, 220), (220, 224, 660, 661), (219, 772, 771, 224), (224, 771, 1050, 660), (225, 229, 230, 226), (226, 230, 786, 787), (229, 832, 831, 230), (230, 831, 1085, 786), (225, 226, 231, 227), (227, 231, 798, 799), (226, 787, 788, 231), (231, 788, 1078, 798), (225, 227, 232, 228), (228, 232, 810, 811), (227, 799, 800, 232), (232, 800, 1079, 810), (225, 228, 233, 229), (229, 233, 833, 832), (228, 811, 812, 233), (233, 812, 1082, 833), (234, 238, 239, 235), (235, 239, 812, 811), (238, 829, 828, 239), (239, 828, 1082, 812), (234, 235, 240, 236), (236, 240, 801, 802), (235, 811, 810, 240), (240, 810, 1079, 801), (234, 236, 241, 237), (237, 241, 813, 814), (236, 802, 803, 241), (241, 803, 1080, 813), (234, 237, 242, 238), (238, 242, 830, 829), (237, 814, 815, 242), (242, 815, 1083, 830), (243, 247, 248, 244), (244, 248, 815, 814), (247, 826, 825, 248), (248, 825, 1083, 815), (243, 244, 249, 245), (245, 249, 804, 805), (244, 814, 813, 249), (249, 813, 1080, 804), (243, 245, 250, 246), (246, 250, 816, 817), (245, 805, 806, 250), (250, 806, 1081, 816), (243, 246, 251, 247), (247, 251, 827, 826), (246, 817, 818, 251), (251, 818, 1084, 827), (252, 256, 257, 253), (253, 257, 818, 817), (256, 823, 822, 257), (257, 822, 1084, 818), (252, 253, 258, 254), (254, 258, 807, 808), (253, 817, 816, 258), (258, 816, 1081, 807), (252, 254, 259, 255), (255, 259, 788, 787), (254, 808, 809, 259), (259, 809, 1078, 788), (252, 255, 260, 256), (256, 260, 824, 823), (255, 787, 786, 260), (260, 786, 1085, 824), (261, 265, 266, 262), (262, 266, 770, 769), (265, 784, 783, 266), (266, 783, 1076, 770), (261, 262, 267, 263), (263, 267, 822, 823), (262, 769, 768, 267), (267, 768, 1084, 822), (261, 263, 268, 264), (264, 268, 821, 820), (263, 823, 824, 268), (268, 824, 1085, 821), (261, 264, 269, 265), (265, 269, 785, 784), (264, 820, 819, 269), (269, 819, 1077, 785), (270, 274, 275, 271), (271, 275, 767, 766), (274, 781, 780, 275), (275, 780, 1075, 767), (270, 271, 276, 272), (272, 276, 825, 826), (271, 766, 765, 276), (276, 765, 1083, 825), (270, 272, 277, 273), (273, 277, 768, 769), (272, 826, 827, 277), (277, 827, 1084, 768), (270, 273, 278, 274), (274, 278, 782, 781), (273, 769, 770, 278), (278, 770, 1076, 782), (279, 283, 284, 280), (280, 284, 764, 763), (283, 778, 777, 284), (284, 777, 1074, 764), (279, 280, 285, 281), (281, 285, 828, 829), (280, 763, 762, 285), (285, 762, 1082, 828), (279, 281, 286, 282), (282, 286, 765, 766), (281, 829, 830, 286), (286, 830, 1083, 765), (279, 282, 287, 283), (283, 287, 779, 778), (282, 766, 767, 287), (287, 767, 1075, 779), (288, 292, 293, 289), (289, 293, 819, 820), (292, 775, 774, 293), (293, 774, 1077, 819), (288, 289, 294, 290), (290, 294, 831, 832), (289, 820, 821, 294), (294, 821, 1085, 831), (288, 290, 295, 291), (291, 295, 762, 763), (290, 832, 833, 295), (295, 833, 1082, 762), (288, 291, 296, 292), (292, 296, 776, 775), (291, 763, 764, 296), (296, 764, 1074, 776), (297, 301, 302, 298), (298, 302, 963, 964), (301, 838, 837, 302), (302, 837, 1106, 963), (297, 298, 303, 299), (299, 303, 947, 946), (298, 964, 965, 303), (303, 965, 1107, 947), (297, 299, 304, 300), (300, 304, 842, 841), (299, 946, 945, 304), (304, 945, 1089, 842), (297, 300, 305, 301), (301, 305, 839, 838), (300, 841, 840, 305), (305, 840, 1087, 839), (306, 310, 311, 307), (307, 311, 960, 961), (310, 946, 947, 311), (311, 947, 1107, 960), (306, 307, 312, 308), (308, 312, 950, 949), (307, 961, 962, 312), (312, 962, 1108, 950), (306, 308, 313, 309), (309, 313, 851, 850), (308, 949, 948, 313), (313, 948, 1093, 851), (306, 309, 314, 310), (310, 314, 945, 946), (309, 850, 849, 314), (314, 849, 1089, 945), (315, 319, 320, 316), (316, 320, 957, 958), (319, 949, 950, 320), (320, 950, 1108, 957), (315, 316, 321, 317), (317, 321, 953, 952), (316, 958, 959, 321), (321, 959, 1109, 953), (315, 317, 322, 318), (318, 322, 860, 859), (317, 952, 951, 322), (322, 951, 1091, 860), (315, 318, 323, 319), (319, 323, 948, 949), (318, 859, 858, 323), (323, 858, 1093, 948), (324, 328, 329, 325), (325, 329, 954, 955), (328, 952, 953, 329), (329, 953, 1109, 954), (324, 325, 330, 326), (326, 330, 837, 838), (325, 955, 956, 330), (330, 956, 1106, 837), (324, 326, 331, 327), (327, 331, 869, 868), (326, 838, 839, 331), (331, 839, 1087, 869), (324, 327, 332, 328), (328, 332, 951, 952), (327, 868, 867, 332), (332, 867, 1091, 951), (333, 337, 338, 334), (334, 338, 834, 835), (337, 847, 848, 338), (338, 848, 1088, 834), (333, 334, 339, 335), (335, 339, 864, 865), (334, 835, 836, 339), (339, 836, 1086, 864), (333, 335, 340, 336), (336, 340, 855, 856), (335, 865, 866, 340), (340, 866, 1090, 855), (333, 336, 341, 337), (337, 341, 846, 847), (336, 856, 857, 341), (341, 857, 1092, 846), (342, 346, 347, 343), (343, 347, 887, 886), (346, 859, 860, 347), (347, 860, 1091, 887), (342, 343, 348, 344), (344, 348, 878, 877), (343, 886, 885, 348), (348, 885, 1097, 878), (342, 344, 349, 345), (345, 349, 884, 883), (344, 877, 876, 349), (349, 876, 1096, 884), (342, 345, 350, 346), (346, 350, 858, 859), (345, 883, 882, 350), (350, 882, 1093, 858), (351, 355, 356, 352), (352, 356, 923, 922), (355, 940, 941, 356), (356, 941, 1103, 923), (351, 352, 357, 353), (353, 357, 896, 895), (352, 922, 921, 357), (357, 921, 1099, 896), (351, 353, 358, 354), (354, 358, 908, 907), (353, 895, 894, 358), (358, 894, 1098, 908), (351, 354, 359, 355), (355, 359, 939, 940), (354, 907, 906, 359), (359, 906, 1102, 939), (360, 364, 365, 361), (361, 365, 893, 892), (364, 841, 842, 365), (365, 842, 1089, 893), (360, 361, 366, 362), (362, 366, 872, 871), (361, 892, 891, 366), (366, 891, 1095, 872), (360, 362, 367, 363), (363, 367, 890, 889), (362, 871, 870, 367), (367, 870, 1094, 890), (360, 363, 368, 364), (364, 368, 840, 841), (363, 889, 888, 368), (368, 888, 1087, 840), (369, 373, 374, 370), (370, 374, 888, 889), (373, 868, 869, 374), (374, 869, 1087, 888), (369, 370, 375, 371), (371, 375, 881, 880), (370, 889, 890, 375), (375, 890, 1094, 881), (369, 371, 376, 372), (372, 376, 885, 886), (371, 880, 879, 376), (376, 879, 1097, 885), (369, 372, 377, 373), (373, 377, 867, 868), (372, 886, 887, 377), (377, 887, 1091, 867), (378, 382, 383, 379), (379, 383, 882, 883), (382, 850, 851, 383), (383, 851, 1093, 882), (378, 379, 384, 380), (380, 384, 875, 874), (379, 883, 884, 384), (384, 884, 1096, 875), (378, 380, 385, 381), (381, 385, 891, 892), (380, 874, 873, 385), (385, 873, 1095, 891), (378, 381, 386, 382), (382, 386, 849, 850), (381, 892, 893, 386), (386, 893, 1089, 849), (387, 391, 392, 388), (388, 392, 906, 907), (391, 937, 938, 392), (392, 938, 1102, 906), (387, 388, 393, 389), (389, 393, 905, 904), (388, 907, 908, 393), (393, 908, 1098, 905), (387, 389, 394, 390), (390, 394, 914, 913), (389, 904, 903, 394), (394, 903, 1101, 914), (387, 390, 395, 391), (391, 395, 936, 937), (390, 913, 912, 395), (395, 912, 1104, 936), (396, 400, 401, 397), (397, 401, 929, 928), (400, 934, 935, 401), (401, 935, 1105, 929), (396, 397, 402, 398), (398, 402, 899, 898), (397, 928, 927, 402), (402, 927, 1100, 899), (396, 398, 403, 399), (399, 403, 921, 922), (398, 898, 897, 403), (403, 897, 1099, 921), (396, 399, 404, 400), (400, 404, 933, 934), (399, 922, 923, 404), (404, 923, 1103, 933), (405, 409, 410, 406), (406, 410, 912, 913), (409, 931, 932, 410), (410, 932, 1104, 912), (405, 406, 411, 407), (407, 411, 902, 901), (406, 913, 914, 411), (411, 914, 1101, 902), (405, 407, 412, 408), (408, 412, 927, 928), (407, 901, 900, 412), (412, 900, 1100, 927), (405, 408, 413, 409), (409, 413, 930, 931), (408, 928, 929, 413), (413, 929, 1105, 930), (414, 418, 419, 415), (415, 419, 924, 925), (418, 877, 878, 419), (419, 878, 1097, 924), (414, 415, 420, 416), (416, 420, 932, 931), (415, 925, 926, 420), (420, 926, 1104, 932), (414, 416, 421, 417), (417, 421, 915, 916), (416, 931, 930, 421), (421, 930, 1105, 915), (414, 417, 422, 418), (418, 422, 876, 877), (417, 916, 917, 422), (422, 917, 1096, 876), (423, 427, 428, 424), (424, 428, 917, 916), (427, 874, 875, 428), (428, 875, 1096, 917), (423, 424, 429, 425), (425, 429, 935, 934), (424, 916, 915, 429), (429, 915, 1105, 935), (423, 425, 430, 426), (426, 430, 909, 910), (425, 934, 933, 430), (430, 933, 1103, 909), (423, 426, 431, 427), (427, 431, 873, 874), (426, 910, 911, 431), (431, 911, 1095, 873), (432, 436, 437, 433), (433, 437, 918, 919), (436, 880, 881, 437), (437, 881, 1094, 918), (432, 433, 438, 434), (434, 438, 938, 937), (433, 919, 920, 438), (438, 920, 1102, 938), (432, 434, 439, 435), (435, 439, 926, 925), (434, 937, 936, 439), (439, 936, 1104, 926), (432, 435, 440, 436), (436, 440, 879, 880), (435, 925, 924, 440), (440, 924, 1097, 879), (441, 445, 446, 442), (442, 446, 911, 910), (445, 871, 872, 446), (446, 872, 1095, 911), (441, 442, 447, 443), (443, 447, 941, 940), (442, 910, 909, 447), (447, 909, 1103, 941), (441, 443, 448, 444), (444, 448, 920, 919), (443, 940, 939, 448), (448, 939, 1102, 920), (441, 444, 449, 445), (445, 449, 870, 871), (444, 919, 918, 449), (449, 918, 1094, 870), (450, 454, 455, 451), (451, 455, 1011, 1012), (454, 1000, 1001, 455), (455, 1001, 1117, 1011), (450, 451, 456, 452), (452, 456, 942, 943), (451, 1012, 1013, 456), (456, 1013, 1114, 942), (450, 452, 457, 453), (453, 457, 956, 955), (452, 943, 944, 457), (457, 944, 1106, 956), (450, 453, 458, 454), (454, 458, 999, 1000), (453, 955, 954, 458), (458, 954, 1109, 999), (459, 463, 464, 460), (460, 464, 1008, 1009), (463, 997, 998, 464), (464, 998, 1116, 1008), (459, 460, 465, 461), (461, 465, 1001, 1000), (460, 1009, 1010, 465), (465, 1010, 1117, 1001), (459, 461, 466, 462), (462, 466, 959, 958), (461, 1000, 999, 466), (466, 999, 1109, 959), (459, 462, 467, 463), (463, 467, 996, 997), (462, 958, 957, 467), (467, 957, 1108, 996), (468, 472, 473, 469), (469, 473, 1005, 1006), (472, 994, 995, 473), (473, 995, 1115, 1005), (468, 469, 474, 470), (470, 474, 998, 997), (469, 1006, 1007, 474), (474, 1007, 1116, 998), (468, 470, 475, 471), (471, 475, 962, 961), (470, 997, 996, 475), (475, 996, 1108, 962), (468, 471, 476, 472), (472, 476, 993, 994), (471, 961, 960, 476), (476, 960, 1107, 993), (477, 481, 482, 478), (478, 482, 1002, 1003), (481, 943, 942, 482), (482, 942, 1114, 1002), (477, 478, 483, 479), (479, 483, 995, 994), (478, 1003, 1004, 483), (483, 1004, 1115, 995), (477, 479, 484, 480), (480, 484, 965, 964), (479, 994, 993, 484), (484, 993, 1107, 965), (477, 480, 485, 481), (481, 485, 944, 943), (480, 964, 963, 485), (485, 963, 1106, 944), (486, 490, 491, 487), (487, 491, 836, 835), (490, 976, 975, 491), (491, 975, 1086, 836), (486, 487, 492, 488), (488, 492, 845, 844), (487, 835, 834, 492), (492, 834, 1088, 845), (486, 488, 493, 489), (489, 493, 980, 979), (488, 844, 843, 493), (493, 843, 1110, 980), (486, 489, 494, 490), (490, 494, 977, 976), (489, 979, 978, 494), (494, 978, 1113, 977), (495, 499, 500, 496), (496, 500, 848, 847), (499, 844, 845, 500), (500, 845, 1088, 848), (495, 496, 501, 497), (497, 501, 854, 853), (496, 847, 846, 501), (501, 846, 1092, 854), (495, 497, 502, 498), (498, 502, 983, 982), (497, 853, 852, 502), (502, 852, 1111, 983), (495, 498, 503, 499), (499, 503, 843, 844), (498, 982, 981, 503), (503, 981, 1110, 843), (504, 508, 509, 505), (505, 509, 857, 856), (508, 853, 854, 509), (509, 854, 1092, 857), (504, 505, 510, 506), (506, 510, 863, 862), (505, 856, 855, 510), (510, 855, 1090, 863), (504, 506, 511, 507), (507, 511, 986, 985), (506, 862, 861, 511), (511, 861, 1112, 986), (504, 507, 512, 508), (508, 512, 852, 853), (507, 985, 984, 512), (512, 984, 1111, 852), (513, 517, 518, 514), (514, 518, 866, 865), (517, 862, 863, 518), (518, 863, 1090, 866), (513, 514, 519, 515), (515, 519, 975, 976), (514, 865, 864, 519), (519, 864, 1086, 975), (513, 515, 520, 516), (516, 520, 989, 988), (515, 976, 977, 520), (520, 977, 1113, 989), (513, 516, 521, 517), (517, 521, 861, 862), (516, 988, 987, 521), (521, 987, 1112, 861), (522, 526, 527, 523), (523, 527, 1035, 1036), (526, 991, 990, 527), (527, 990, 1121, 1035), (522, 523, 528, 524), (524, 528, 1016, 1015), (523, 1036, 1037, 528), (528, 1037, 1118, 1016), (522, 524, 529, 525), (525, 529, 1004, 1003), (524, 1015, 1014, 529), (529, 1014, 1115, 1004), (522, 525, 530, 526), (526, 530, 992, 991), (525, 1003, 1002, 530), (530, 1002, 1114, 992), (531, 535, 536, 532), (532, 536, 1032, 1033), (535, 1015, 1016, 536), (536, 1016, 1118, 1032), (531, 532, 537, 533), (533, 537, 1019, 1018), (532, 1033, 1034, 537), (537, 1034, 1119, 1019), (531, 533, 538, 534), (534, 538, 1007, 1006), (533, 1018, 1017, 538), (538, 1017, 1116, 1007), (531, 534, 539, 535), (535, 539, 1014, 1015), (534, 1006, 1005, 539), (539, 1005, 1115, 1014), (540, 544, 545, 541), (541, 545, 1029, 1030), (544, 1018, 1019, 545), (545, 1019, 1119, 1029), (540, 541, 546, 542), (542, 546, 1022, 1021), (541, 1030, 1031, 546), (546, 1031, 1120, 1022), (540, 542, 547, 543), (543, 547, 1010, 1009), (542, 1021, 1020, 547), (547, 1020, 1117, 1010), (540, 543, 548, 544), (544, 548, 1017, 1018), (543, 1009, 1008, 548), (548, 1008, 1116, 1017), (549, 553, 554, 550), (550, 554, 1026, 1027), (553, 1021, 1022, 554), (554, 1022, 1120, 1026), (549, 550, 555, 551), (551, 555, 990, 991), (550, 1027, 1028, 555), (555, 1028, 1121, 990), (549, 551, 556, 552), (552, 556, 1013, 1012), (551, 991, 992, 556), (556, 992, 1114, 1013), (549, 552, 557, 553), (553, 557, 1020, 1021), (552, 1012, 1011, 557), (557, 1011, 1117, 1020), (558, 562, 563, 559), (559, 563, 987, 988), (562, 973, 974, 563), (563, 974, 1112, 987), (558, 559, 564, 560), (560, 564, 1023, 1024), (559, 988, 989, 564), (564, 989, 1113, 1023), (558, 560, 565, 561), (561, 565, 1028, 1027), (560, 1024, 1025, 565), (565, 1025, 1121, 1028), (558, 561, 566, 562), (562, 566, 972, 973), (561, 1027, 1026, 566), (566, 1026, 1120, 972), (567, 571, 572, 568), (568, 572, 984, 985), (571, 970, 971, 572), (572, 971, 1111, 984), (567, 568, 573, 569), (569, 573, 974, 973), (568, 985, 986, 573), (573, 986, 1112, 974), (567, 569, 574, 570), (570, 574, 1031, 1030), (569, 973, 972, 574), (574, 972, 1120, 1031), (567, 570, 575, 571), (571, 575, 969, 970), (570, 1030, 1029, 575), (575, 1029, 1119, 969), (576, 580, 581, 577), (577, 581, 981, 982), (580, 967, 968, 581), (581, 968, 1110, 981), (576, 577, 582, 578), (578, 582, 971, 970), (577, 982, 983, 582), (582, 983, 1111, 971), (576, 578, 583, 579), (579, 583, 1034, 1033), (578, 970, 969, 583), (583, 969, 1119, 1034), (576, 579, 584, 580), (580, 584, 966, 967), (579, 1033, 1032, 584), (584, 1032, 1118, 966), (585, 589, 590, 586), (586, 590, 978, 979), (589, 1024, 1023, 590), (590, 1023, 1113, 978), (585, 586, 591, 587), (587, 591, 968, 967), (586, 979, 980, 591), (591, 980, 1110, 968), (585, 587, 592, 588), (588, 592, 1037, 1036), (587, 967, 966, 592), (592, 966, 1118, 1037), (585, 588, 593, 589), (589, 593, 1025, 1024), (588, 1036, 1035, 593), (593, 1035, 1121, 1025), (594, 598, 599, 595), (595, 599, 692, 691), (598, 1042, 1041, 599), (599, 1041, 1063, 692), (594, 595, 600, 596), (596, 600, 1038, 1039), (595, 691, 690, 600), (600, 690, 1062, 1038), (594, 596, 601, 597), (597, 601, 894, 895), (596, 1039, 1040, 601), (601, 1040, 1098, 894), (594, 597, 602, 598), (598, 602, 1043, 1042), (597, 895, 896, 602), (602, 896, 1099, 1043), (603, 607, 608, 604), (604, 608, 695, 694), (607, 1045, 1044, 608), (608, 1044, 1064, 695), (603, 604, 609, 605), (605, 609, 1041, 1042), (604, 694, 693, 609), (609, 693, 1063, 1041), (603, 605, 610, 606), (606, 610, 897, 898), (605, 1042, 1043, 610), (610, 1043, 1099, 897), (603, 606, 611, 607), (607, 611, 1046, 1045), (606, 898, 899, 611), (611, 899, 1100, 1046), (612, 616, 617, 613), (613, 617, 698, 697), (616, 1048, 1047, 617), (617, 1047, 1065, 698), (612, 613, 618, 614), (614, 618, 1044, 1045), (613, 697, 696, 618), (618, 696, 1064, 1044), (612, 614, 619, 615), (615, 619, 900, 901), (614, 1045, 1046, 619), (619, 1046, 1100, 900), (612, 615, 620, 616), (616, 620, 1049, 1048), (615, 901, 902, 620), (620, 902, 1101, 1049), (621, 625, 626, 622), (622, 626, 701, 700), (625, 1039, 1038, 626), (626, 1038, 1062, 701), (621, 622, 627, 623), (623, 627, 1047, 1048), (622, 700, 699, 627), (627, 699, 1065, 1047), (621, 623, 628, 624), (624, 628, 903, 904), (623, 1048, 1049, 628), (628, 1049, 1101, 903), (621, 624, 629, 625), (625, 629, 1040, 1039), (624, 904, 905, 629), (629, 905, 1098, 1040), (1134, 1139, 1332, 1147, 1143, 1148, 1329, 1156, 1152, 1157, 1326, 1165, 1161, 1166, 1298, 1138), (1122, 1123, 1127, 1126), (1123, 1276, 1275, 1127), (1126, 1127, 1283, 1282), (1127, 1275, 1372, 1283), (1122, 1124, 1128, 1123), (1124, 1294, 1293, 1128), (1123, 1128, 1277, 1276), (1128, 1293, 1371, 1277), (1122, 1125, 1129, 1124), (1125, 1288, 1287, 1129), (1124, 1129, 1295, 1294), (1129, 1287, 1373, 1295), (1122, 1126, 1130, 1125), (1126, 1282, 1281, 1130), (1125, 1130, 1289, 1288), (1130, 1281, 1374, 1289), (1131, 1132, 1136, 1135), (1132, 1345, 1344, 1136), (1135, 1136, 1334, 1333), (1136, 1344, 1382, 1334), (1131, 1133, 1137, 1132), (1133, 1297, 1296, 1137), (1132, 1137, 1346, 1345), (1137, 1296, 1379, 1346), (1131, 1134, 1138, 1133), (1133, 1138, 1298, 1297), (1131, 1135, 1139, 1134), (1135, 1333, 1332, 1139), (1140, 1141, 1145, 1144), (1141, 1342, 1341, 1145), (1144, 1145, 1331, 1330), (1145, 1341, 1381, 1331), (1140, 1142, 1146, 1141), (1142, 1333, 1334, 1146), (1141, 1146, 1343, 1342), (1146, 1334, 1382, 1343), (1140, 1143, 1147, 1142), (1142, 1147, 1332, 1333), (1140, 1144, 1148, 1143), (1144, 1330, 1329, 1148), (1149, 1150, 1154, 1153), (1150, 1339, 1338, 1154), (1153, 1154, 1328, 1327), (1154, 1338, 1380, 1328), (1149, 1151, 1155, 1150), (1151, 1330, 1331, 1155), (1150, 1155, 1340, 1339), (1155, 1331, 1381, 1340), (1149, 1152, 1156, 1151), (1151, 1156, 1329, 1330), (1149, 1153, 1157, 1152), (1153, 1327, 1326, 1157), (1158, 1159, 1163, 1162), (1159, 1336, 1335, 1163), (1162, 1163, 1296, 1297), (1163, 1335, 1379, 1296), (1158, 1160, 1164, 1159), (1160, 1327, 1328, 1164), (1159, 1164, 1337, 1336), (1164, 1328, 1380, 1337), (1158, 1161, 1165, 1160), (1160, 1165, 1326, 1327), (1158, 1162, 1166, 1161), (1162, 1297, 1298, 1166), (1167, 1168, 1172, 1171), (1168, 1276, 1277, 1172), (1171, 1172, 1308, 1309), (1172, 1277, 1371, 1308), (1167, 1169, 1173, 1168), (1169, 1279, 1280, 1173), (1168, 1173, 1275, 1276), (1173, 1280, 1372, 1275), (1167, 1170, 1174, 1169), (1170, 1312, 1313, 1174), (1169, 1174, 1278, 1279), (1174, 1313, 1375, 1278), (1167, 1171, 1175, 1170), (1171, 1309, 1310, 1175), (1170, 1175, 1311, 1312), (1175, 1310, 1378, 1311), (1176, 1177, 1181, 1180), (1177, 1282, 1283, 1181), (1180, 1181, 1280, 1279), (1181, 1283, 1372, 1280), (1176, 1178, 1182, 1177), (1178, 1285, 1286, 1182), (1177, 1182, 1281, 1282), (1182, 1286, 1374, 1281), (1176, 1179, 1183, 1178), (1179, 1315, 1316, 1183), (1178, 1183, 1284, 1285), (1183, 1316, 1376, 1284), (1176, 1180, 1184, 1179), (1180, 1279, 1278, 1184), (1179, 1184, 1314, 1315), (1184, 1278, 1375, 1314), (1185, 1186, 1190, 1189), (1186, 1288, 1289, 1190), (1189, 1190, 1286, 1285), (1190, 1289, 1374, 1286), (1185, 1187, 1191, 1186), (1187, 1291, 1292, 1191), (1186, 1191, 1287, 1288), (1191, 1292, 1373, 1287), (1185, 1188, 1192, 1187), (1188, 1318, 1319, 1192), (1187, 1192, 1290, 1291), (1192, 1319, 1377, 1290), (1185, 1189, 1193, 1188), (1189, 1285, 1284, 1193), (1188, 1193, 1317, 1318), (1193, 1284, 1376, 1317), (1194, 1195, 1199, 1198), (1195, 1294, 1295, 1199), (1198, 1199, 1292, 1291), (1199, 1295, 1373, 1292), (1194, 1196, 1200, 1195), (1196, 1309, 1308, 1200), (1195, 1200, 1293, 1294), (1200, 1308, 1371, 1293), (1194, 1197, 1201, 1196), (1197, 1321, 1322, 1201), (1196, 1201, 1310, 1309), (1201, 1322, 1378, 1310), (1194, 1198, 1202, 1197), (1198, 1291, 1290, 1202), (1197, 1202, 1320, 1321), (1202, 1290, 1377, 1320), (1203, 1204, 1208, 1207), (1204, 1369, 1368, 1208), (1207, 1208, 1323, 1324), (1208, 1368, 1386, 1323), (1203, 1205, 1209, 1204), (1205, 1348, 1349, 1209), (1204, 1209, 1370, 1369), (1209, 1349, 1383, 1370), (1203, 1206, 1210, 1205), (1206, 1336, 1337, 1210), (1205, 1210, 1347, 1348), (1210, 1337, 1380, 1347), (1203, 1207, 1211, 1206), (1207, 1324, 1325, 1211), (1206, 1211, 1335, 1336), (1211, 1325, 1379, 1335), (1212, 1213, 1217, 1216), (1213, 1366, 1365, 1217), (1216, 1217, 1349, 1348), (1217, 1365, 1383, 1349), (1212, 1214, 1218, 1213), (1214, 1351, 1352, 1218), (1213, 1218, 1367, 1366), (1218, 1352, 1384, 1367), (1212, 1215, 1219, 1214), (1215, 1339, 1340, 1219), (1214, 1219, 1350, 1351), (1219, 1340, 1381, 1350), (1212, 1216, 1220, 1215), (1216, 1348, 1347, 1220), (1215, 1220, 1338, 1339), (1220, 1347, 1380, 1338), (1221, 1222, 1226, 1225), (1222, 1363, 1362, 1226), (1225, 1226, 1352, 1351), (1226, 1362, 1384, 1352), (1221, 1223, 1227, 1222), (1223, 1354, 1355, 1227), (1222, 1227, 1364, 1363), (1227, 1355, 1385, 1364), (1221, 1224, 1228, 1223), (1224, 1342, 1343, 1228), (1223, 1228, 1353, 1354), (1228, 1343, 1382, 1353), (1221, 1225, 1229, 1224), (1225, 1351, 1350, 1229), (1224, 1229, 1341, 1342), (1229, 1350, 1381, 1341), (1230, 1231, 1235, 1234), (1231, 1360, 1359, 1235), (1234, 1235, 1355, 1354), (1235, 1359, 1385, 1355), (1230, 1232, 1236, 1231), (1232, 1324, 1323, 1236), (1231, 1236, 1361, 1360), (1236, 1323, 1386, 1361), (1230, 1233, 1237, 1232), (1233, 1345, 1346, 1237), (1232, 1237, 1325, 1324), (1237, 1346, 1379, 1325), (1230, 1234, 1238, 1233), (1234, 1354, 1353, 1238), (1233, 1238, 1344, 1345), (1238, 1353, 1382, 1344), (1239, 1240, 1244, 1243), (1240, 1321, 1320, 1244), (1243, 1244, 1307, 1306), (1244, 1320, 1377, 1307), (1239, 1241, 1245, 1240), (1241, 1357, 1356, 1245), (1240, 1245, 1322, 1321), (1245, 1356, 1378, 1322), (1239, 1242, 1246, 1241), (1242, 1360, 1361, 1246), (1241, 1246, 1358, 1357), (1246, 1361, 1386, 1358), (1239, 1243, 1247, 1242), (1243, 1306, 1305, 1247), (1242, 1247, 1359, 1360), (1247, 1305, 1385, 1359), (1248, 1249, 1253, 1252), (1249, 1318, 1317, 1253), (1252, 1253, 1304, 1303), (1253, 1317, 1376, 1304), (1248, 1250, 1254, 1249), (1250, 1306, 1307, 1254), (1249, 1254, 1319, 1318), (1254, 1307, 1377, 1319), (1248, 1251, 1255, 1250), (1251, 1363, 1364, 1255), (1250, 1255, 1305, 1306), (1255, 1364, 1385, 1305), (1248, 1252, 1256, 1251), (1252, 1303, 1302, 1256), (1251, 1256, 1362, 1363), (1256, 1302, 1384, 1362), (1257, 1258, 1262, 1261), (1258, 1315, 1314, 1262), (1261, 1262, 1301, 1300), (1262, 1314, 1375, 1301), (1257, 1259, 1263, 1258), (1259, 1303, 1304, 1263), (1258, 1263, 1316, 1315), (1263, 1304, 1376, 1316), (1257, 1260, 1264, 1259), (1260, 1366, 1367, 1264), (1259, 1264, 1302, 1303), (1264, 1367, 1384, 1302), (1257, 1261, 1265, 1260), (1261, 1300, 1299, 1265), (1260, 1265, 1365, 1366), (1265, 1299, 1383, 1365), (1266, 1267, 1271, 1270), (1267, 1312, 1311, 1271), (1270, 1271, 1356, 1357), (1271, 1311, 1378, 1356), (1266, 1268, 1272, 1267), (1268, 1300, 1301, 1272), (1267, 1272, 1313, 1312), (1272, 1301, 1375, 1313), (1266, 1269, 1273, 1268), (1269, 1369, 1370, 1273), (1268, 1273, 1299, 1300), (1273, 1370, 1383, 1299), (1266, 1270, 1274, 1269), (1270, 1357, 1358, 1274), (1269, 1274, 1368, 1369), (1274, 1358, 1386, 1368), (1387, 1415, 1439, 1420), (1387, 1420, 1437, 1405), (1387, 1405, 1429, 1401), (1387, 1401, 1430, 1415), (1388, 1405, 1437, 1419), (1388, 1419, 1438, 1406), (1388, 1406, 1432, 1404), (1388, 1404, 1429, 1405), (1389, 1416, 1440, 1418), (1389, 1418, 1439, 1415), (1389, 1415, 1430, 1402), (1389, 1402, 1431, 1416), (1390, 1406, 1438, 1417), (1390, 1417, 1440, 1416), (1390, 1416, 1431, 1403), (1390, 1403, 1432, 1406), (1391, 1410, 1436, 1409), (1391, 1409, 1435, 1411), (1391, 1411, 1433, 1412), (1391, 1412, 1434, 1410), (1392, 1401, 1429, 1404), (1392, 1404, 1432, 1403), (1392, 1403, 1431, 1402), (1392, 1402, 1430, 1401), (1393, 1414, 1444, 1428), (1393, 1428, 1442, 1422), (1393, 1422, 1440, 1417), (1393, 1417, 1438, 1414), (1394, 1422, 1442, 1427), (1394, 1427, 1441, 1421), (1394, 1421, 1439, 1418), (1394, 1418, 1440, 1422), (1395, 1413, 1443, 1426), (1395, 1426, 1444, 1414), (1395, 1414, 1438, 1419), (1395, 1419, 1437, 1413), (1396, 1421, 1441, 1425), (1396, 1425, 1443, 1413), (1396, 1413, 1437, 1420), (1396, 1420, 1439, 1421), (1397, 1407, 1434, 1412), (1397, 1412, 1433, 1423), (1397, 1423, 1443, 1425), (1397, 1425, 1441, 1407), (1398, 1423, 1433, 1411), (1398, 1411, 1435, 1424), (1398, 1424, 1444, 1426), (1398, 1426, 1443, 1423), (1399, 1408, 1436, 1410), (1399, 1410, 1434, 1407), (1399, 1407, 1441, 1427), (1399, 1427, 1442, 1408), (1400, 1424, 1435, 1409), (1400, 1409, 1436, 1408), (1400, 1408, 1442, 1428), (1400, 1428, 1444, 1424)])
me_cube_060.polygons.foreach_set('use_smooth', [1, 1, 1, 1, 1, 1, 1, 1, 1, 1, 1, 1, 1, 1, 1, 1, 1, 1, 1, 1, 1, 1, 1, 1, 1, 1, 1, 1, 1, 1, 1, 1, 1, 1, 1, 1, 1, 1, 1, 1, 1, 1, 1, 1, 1, 1, 1, 1, 1, 1, 1, 1, 1, 1, 1, 1, 1, 1, 1, 1, 1, 1, 1, 1, 1, 1, 1, 1, 1, 1, 1, 1, 1, 1, 1, 1, 1, 1, 1, 1, 1, 1, 1, 1, 1, 1, 1, 1, 1, 1, 1, 1, 1, 1, 1, 1, 1, 1, 1, 1, 1, 1, 1, 1, 1, 1, 1, 1, 1, 1, 1, 1, 1, 1, 1, 1, 1, 1, 1, 1, 1, 1, 1, 1, 1, 1, 1, 1, 1, 1, 1, 1, 1, 1, 1, 1, 1, 1, 1, 1, 1, 1, 1, 1, 1, 1, 1, 1, 1, 1, 1, 1, 1, 1, 1, 1, 1, 1, 1, 1, 1, 1, 1, 1, 1, 1, 1, 1, 1, 1, 1, 1, 1, 1, 1, 1, 1, 1, 1, 1, 1, 1, 1, 1, 1, 1, 1, 1, 1, 1, 1, 1, 1, 1, 1, 1, 1, 1, 1, 1, 1, 1, 1, 1, 1, 1, 1, 1, 1, 1, 1, 1, 1, 1, 1, 1, 1, 1, 1, 1, 1, 1, 1, 1, 1, 1, 1, 1, 1, 1, 1, 1, 1, 1, 1, 1, 1, 1, 1, 1, 1, 1, 1, 1, 1, 1, 1, 1, 1, 1, 1, 1, 1, 1, 1, 1, 1, 1, 1, 1, 1, 1, 1, 1, 1, 1, 1, 1, 1, 1, 1, 1, 1, 1, 1, 1, 1, 1, 1, 1, 1, 1, 1, 1, 1, 1, 1, 1, 1, 1, 1, 1, 1, 1, 1, 1, 1, 1, 1, 1, 1, 1, 1, 1, 1, 1, 1, 1, 1, 1, 1, 1, 1, 1, 1, 1, 1, 1, 1, 1, 1, 1, 1, 1, 1, 1, 1, 1, 1, 1, 1, 1, 1, 1, 1, 1, 1, 1, 1, 1, 1, 1, 1, 1, 1, 1, 1, 1, 1, 1, 1, 1, 1, 1, 1, 1, 1, 1, 1, 1, 1, 1, 1, 1, 1, 1, 1, 1, 1, 1, 1, 1, 1, 1, 1, 1, 1, 1, 1, 1, 1, 1, 1, 1, 1, 1, 1, 1, 1, 1, 1, 1, 1, 1, 1, 1, 1, 1, 1, 1, 1, 1, 1, 1, 1, 1, 1, 1, 1, 1, 1, 1, 1, 1, 1, 1, 1, 1, 1, 1, 1, 1, 1, 1, 1, 1, 1, 1, 1, 1, 1, 1, 1, 1, 1, 1, 1, 1, 1, 1, 1, 1, 1, 1, 1, 1, 1, 1, 1, 1, 1, 1, 1, 1, 1, 1, 1, 1, 1, 1, 1, 1, 1, 1, 1, 1, 1, 1, 1, 1, 1, 1, 1, 1, 1, 1, 1, 1, 1, 1, 1, 1, 1, 1, 1, 1, 1, 1, 1, 1, 1, 1, 1, 1, 1, 1, 1, 1, 1, 1, 1, 1, 1, 1, 1, 1, 1, 1, 1, 1, 1, 1, 1, 1, 1, 1, 1, 1, 1, 1, 1, 1, 1, 1, 1, 1, 1, 1, 1, 1, 1, 1, 1, 1, 1, 1, 1, 1, 1, 1, 1, 1, 1, 1, 1, 1, 1, 1, 1, 1, 1, 1, 1, 1, 1, 1, 1, 1, 1, 1, 1, 1, 1, 1, 1, 1, 1, 1, 1, 1, 1, 1, 1, 1, 1, 1, 1, 1, 1, 1, 1, 1, 1, 1, 1, 1, 1, 1, 1, 1, 1, 1, 1, 1, 1, 1, 1, 1, 1, 1, 1, 1, 1, 1, 1, 1, 1, 1, 1, 1, 1, 1, 1, 1, 1, 1, 1, 1, 1, 1, 1, 1, 1, 1, 1, 1, 1, 1, 1, 1, 1, 1, 1, 1, 1, 1, 1, 1, 1, 1, 1, 1, 1, 1, 1, 1, 1, 1, 1, 1, 1, 1, 1, 1, 1, 1, 1, 1, 1, 1, 1, 1, 1, 1, 1, 1, 1, 1, 1, 1, 1, 1, 1, 1, 1, 1, 1, 1, 1, 1, 1, 1, 1, 1, 1, 1, 1, 1, 1, 1, 1, 1, 1, 1, 1, 1, 1, 1, 1, 1, 1, 1, 1, 1, 1, 1, 1, 1, 1, 1, 1, 1, 1, 1, 1, 1, 1, 1, 1, 1, 1, 1, 1, 1, 1, 1, 1, 1, 1, 1, 1, 1, 1, 1, 1, 1, 1, 1, 1, 1, 1, 1, 1, 1, 1, 1, 1, 1, 1, 1, 1, 1, 1, 1, 1, 1, 1, 1, 1, 1, 1, 1, 1, 1, 1, 1, 1, 1, 1, 1, 1, 1, 1, 1, 1, 1, 1, 1, 1, 1, 1, 1, 1, 1, 1, 1, 1, 1, 1, 1, 1, 1, 1, 1, 1, 1, 1, 1, 1, 1, 1, 1, 1, 1, 1, 1, 1, 1, 1, 1, 1, 1, 1, 1, 1, 1, 1, 1, 1, 1, 1, 1, 1, 1, 1, 1, 1, 1, 1, 1, 1, 1, 1, 1, 1, 1, 1, 1, 1, 1, 1, 1, 1, 1, 1, 1, 1, 1, 1, 1, 1, 1, 1, 1, 1, 1, 1, 1, 1, 1, 1, 1, 1, 1, 1, 1, 1, 1, 1, 1, 1, 1, 1, 1, 1, 1, 1, 1, 1, 1, 1, 1, 1, 1, 1, 1, 1, 1, 1, 1, 1, 1, 1, 1, 1, 1, 1, 1, 1, 1, 1, 1, 1, 1, 1, 1, 1, 1, 1, 1, 1, 1, 1, 1, 1, 1, 1, 1, 1, 1, 1, 1, 1, 1, 1, 1, 1, 1, 1, 1, 1, 1, 1, 1, 1, 1, 1, 1, 1, 1, 1, 1, 1, 1, 1, 1, 1, 1, 1, 1, 1, 1, 1, 1, 1, 1, 1, 1, 1, 1, 1, 1, 1, 1, 1, 1, 1, 1, 1, 1, 1, 1, 1, 1, 1, 1, 1, 1, 1, 1, 1, 1, 1, 1, 1, 1, 1, 1, 1, 1, 1, 1, 1, 1, 1, 1, 1, 1, 1, 1, 1, 1, 1, 1, 1, 1, 1, 1, 1, 1, 1, 1, 1, 1, 1, 1, 1, 1, 1, 1, 1, 1, 1, 1, 1, 1, 1, 1, 1, 1, 1, 1, 1, 1, 1, 1, 1, 1, 1, 1, 1, 1, 1, 1, 1, 1, 1, 1, 1, 1, 1, 1, 1, 1, 1, 1, 1, 1, 1, 1, 1, 1, 1, 1, 1, 1, 1, 1, 1, 1, 1, 1, 1, 1, 1, 1, 1, 1, 1, 1, 1, 1, 1, 1, 1, 1, 1, 1, 1, 1, 1, 1, 1, 1, 1, 1, 1, 1, 1, 1, 1, 1, 1, 1, 1, 1, 1, 1, 1, 1, 1, 1, 1, 1, 1, 1, 1, 1, 1, 1, 0, 1, 1, 1, 1, 1, 1, 1, 1, 1, 1, 1, 1, 1, 1, 1, 1, 1, 1, 1, 1, 1, 1, 1, 1, 1, 1, 1, 1, 1, 1, 1, 1, 1, 1, 1, 1, 1, 1, 1, 1, 1, 1, 1, 1, 1, 1, 1, 1, 1, 1, 1, 1, 1, 1, 1, 1, 1, 1, 1, 1, 1, 1, 1, 1, 1, 1, 1, 1, 1, 1, 1, 1, 1, 1, 1, 1, 1, 1, 1, 1, 1, 1, 1, 1, 1, 1, 1, 1, 1, 1, 1, 1, 1, 1, 1, 1, 1, 1, 1, 1, 1, 1, 1, 1, 1, 1, 1, 1, 1, 1, 1, 1, 1, 1, 1, 1, 1, 1, 1, 1, 1, 1, 1, 1, 1, 1, 1, 1, 1, 1, 1, 1, 1, 1, 1, 1, 1, 1, 1, 1, 1, 1, 1, 1, 1, 1, 1, 1, 1, 1, 1, 1, 1, 1, 1, 1, 1, 1, 1, 1, 1, 1, 1, 1, 1, 1, 1, 1, 1, 1, 1, 1, 1, 1, 1, 1, 1, 1, 1, 1, 1, 1, 1, 1, 1, 1, 1, 1, 1, 1, 1, 1, 1, 1, 1, 1, 1, 1, 1, 1, 1, 1, 1, 1, 1, 1, 1, 1, 1, 1, 1, 1, 1, 1, 1, 1, 1, 1, 1, 1, 1, 1, 1, 1, 1, 1, 1, 1, 1, 1, 1, 1, 1, 1, 1, 1, 1, 1, 1, 1, 1, 1, 1, 1, 1, 1, 1, 1, 1, 1, 1, 1, 1, 1, 1, 1, 1, 1, 1, 1, 1, 1, 1, 1, 1, 1, 1, 1, 1, 1, 1, 1, 1, 1, 1, 1, 1, 1, 1, 1, 1, 1, 1, 1, 1, 1, 1, 1, 1, 1, 1, 1, 1, 1, 1, 1, 1, 1, 1, 1, 1, 1, 1, 1, 1, 1, 1, 1, 1, 1, 1, 1])
me_cube_060.polygons.foreach_set('material_index', [0, 0, 0, 0, 0, 0, 0, 0, 0, 0, 0, 0, 0, 0, 0, 0, 0, 0, 0, 0, 0, 0, 0, 0, 0, 0, 0, 0, 0, 0, 0, 0, 0, 0, 0, 0, 0, 0, 0, 0, 0, 0, 0, 0, 0, 0, 0, 0, 0, 0, 0, 0, 0, 0, 0, 0, 0, 0, 0, 0, 0, 0, 0, 0, 0, 0, 0, 0, 0, 0, 0, 0, 0, 0, 0, 0, 0, 0, 0, 0, 0, 0, 0, 0, 0, 0, 0, 0, 0, 0, 0, 0, 0, 0, 0, 0, 0, 0, 0, 0, 0, 0, 0, 0, 0, 0, 0, 0, 0, 0, 0, 0, 0, 0, 0, 0, 0, 0, 0, 0, 0, 0, 0, 0, 0, 0, 0, 0, 0, 0, 0, 0, 0, 0, 0, 0, 0, 0, 0, 0, 0, 0, 0, 0, 0, 0, 0, 0, 0, 0, 0, 0, 0, 0, 0, 0, 0, 0, 0, 0, 0, 0, 0, 0, 0, 0, 0, 0, 0, 0, 0, 0, 0, 0, 0, 0, 0, 0, 0, 0, 0, 0, 0, 0, 0, 0, 0, 0, 0, 0, 0, 0, 0, 0, 0, 0, 0, 0, 0, 0, 0, 0, 0, 0, 0, 0, 0, 0, 0, 0, 0, 0, 0, 0, 0, 0, 0, 0, 0, 0, 0, 0, 0, 0, 0, 0, 0, 0, 0, 0, 0, 0, 0, 0, 0, 0, 0, 0, 0, 0, 0, 0, 0, 0, 0, 0, 0, 0, 0, 0, 0, 0, 0, 0, 0, 0, 0, 0, 0, 0, 0, 0, 0, 0, 0, 0, 0, 0, 0, 0, 0, 0, 0, 0, 0, 0, 0, 0, 0, 0, 0, 0, 0, 0, 0, 0, 0, 0, 0, 0, 0, 0, 0, 0, 0, 0, 0, 0, 0, 0, 0, 0, 0, 0, 0, 0, 0, 0, 0, 0, 0, 0, 0, 0, 0, 0, 0, 0, 0, 0, 0, 0, 0, 0, 0, 0, 0, 0, 0, 0, 0, 0, 0, 0, 0, 0, 0, 0, 0, 0, 0, 0, 0, 0, 0, 0, 0, 0, 0, 0, 0, 0, 0, 0, 0, 0, 0, 0, 0, 0, 0, 0, 0, 0, 0, 0, 0, 0, 0, 0, 0, 0, 0, 0, 0, 0, 0, 0, 0, 0, 0, 0, 0, 0, 0, 0, 0, 0, 0, 0, 0, 0, 0, 0, 0, 0, 0, 0, 0, 0, 0, 0, 0, 0, 0, 0, 0, 0, 0, 0, 0, 0, 0, 0, 0, 0, 0, 0, 0, 0, 0, 0, 0, 0, 0, 0, 0, 0, 0, 0, 0, 0, 0, 0, 0, 0, 0, 0, 0, 0, 0, 0, 0, 0, 0, 0, 0, 0, 0, 0, 0, 0, 0, 0, 0, 0, 0, 0, 0, 0, 0, 0, 0, 0, 0, 0, 0, 0, 0, 0, 0, 0, 0, 0, 0, 0, 0, 0, 0, 0, 0, 0, 0, 0, 0, 0, 0, 0, 0, 0, 0, 0, 0, 0, 0, 0, 0, 0, 0, 0, 0, 0, 0, 0, 0, 0, 0, 0, 0, 0, 0, 0, 0, 0, 0, 0, 0, 0, 0, 0, 0, 0, 0, 0, 0, 0, 0, 0, 0, 0, 0, 0, 0, 0, 0, 0, 0, 0, 0, 0, 0, 0, 0, 0, 0, 0, 0, 0, 0, 0, 0, 0, 0, 0, 0, 0, 0, 0, 0, 0, 0, 0, 0, 0, 0, 0, 0, 0, 0, 0, 0, 0, 0, 0, 0, 0, 0, 0, 0, 0, 0, 0, 0, 0, 0, 0, 0, 0, 0, 0, 0, 0, 0, 0, 0, 0, 0, 0, 0, 0, 0, 0, 0, 0, 0, 0, 0, 0, 0, 0, 0, 0, 0, 0, 0, 0, 0, 0, 0, 0, 0, 0, 0, 0, 0, 0, 0, 0, 0, 0, 0, 0, 0, 0, 0, 0, 0, 0, 0, 0, 0, 0, 0, 0, 0, 0, 0, 0, 0, 0, 0, 0, 0, 0, 0, 0, 0, 0, 0, 0, 0, 0, 0, 0, 0, 0, 0, 0, 0, 0, 0, 0, 0, 0, 0, 0, 0, 0, 0, 0, 0, 0, 0, 0, 0, 0, 0, 0, 0, 0, 0, 0, 0, 0, 0, 0, 0, 0, 0, 0, 0, 0, 0, 0, 0, 0, 0, 0, 0, 0, 0, 0, 0, 0, 0, 0, 0, 0, 0, 0, 0, 0, 0, 0, 0, 0, 0, 0, 0, 0, 0, 0, 0, 0, 0, 0, 0, 0, 0, 0, 0, 0, 0, 0, 0, 0, 0, 0, 0, 0, 0, 0, 0, 0, 0, 0, 0, 0, 0, 0, 0, 0, 0, 0, 0, 0, 0, 0, 0, 0, 0, 0, 0, 0, 0, 0, 0, 0, 0, 0, 0, 0, 0, 0, 0, 0, 0, 0, 0, 0, 0, 0, 0, 0, 0, 0, 0, 0, 0, 0, 0, 0, 0, 0, 0, 0, 0, 0, 0, 0, 0, 0, 0, 0, 0, 0, 0, 0, 0, 0, 0, 0, 0, 0, 0, 0, 0, 0, 0, 0, 0, 0, 0, 0, 0, 0, 0, 0, 0, 0, 0, 0, 0, 0, 0, 0, 0, 0, 0, 0, 0, 0, 0, 0, 0, 0, 0, 0, 0, 0, 0, 0, 0, 0, 0, 0, 0, 0, 0, 0, 0, 0, 0, 0, 0, 0, 0, 0, 0, 0, 0, 0, 0, 0, 0, 0, 0, 0, 0, 0, 0, 0, 0, 0, 0, 0, 0, 0, 0, 0, 0, 0, 0, 0, 0, 0, 0, 0, 0, 0, 0, 0, 0, 0, 0, 0, 0, 0, 0, 0, 0, 0, 0, 0, 0, 0, 0, 0, 0, 0, 0, 0, 0, 0, 0, 0, 0, 0, 0, 0, 0, 0, 0, 0, 0, 0, 0, 0, 0, 0, 0, 0, 0, 0, 0, 0, 0, 0, 0, 0, 0, 0, 0, 0, 0, 0, 0, 0, 0, 0, 0, 0, 0, 0, 0, 0, 0, 0, 0, 0, 0, 0, 0, 0, 0, 0, 0, 0, 0, 0, 0, 0, 0, 0, 0, 0, 0, 0, 0, 0, 0, 0, 0, 0, 0, 0, 0, 0, 0, 0, 0, 0, 0, 0, 0, 0, 0, 0, 0, 0, 0, 0, 0, 0, 0, 0, 0, 0, 0, 0, 0, 0, 0, 0, 0, 0, 0, 0, 0, 0, 0, 0, 0, 0, 0, 0, 0, 0, 0, 0, 0, 0, 0, 0, 0, 0, 0, 0, 0, 0, 0, 0, 0, 0, 0, 0, 0, 0, 0, 0, 0, 0, 0, 0, 0, 0, 0, 0, 0, 0, 0, 0, 0, 0, 0, 0, 0, 0, 0, 0, 0, 0, 0, 0, 0, 0, 0, 0, 0, 0, 0, 0, 0, 0, 0, 0, 0, 0, 0, 0, 0, 0, 0, 0, 0, 0, 0, 0, 0, 0, 2, 2, 2, 2, 2, 2, 2, 2, 2, 2, 2, 2, 2, 2, 2, 2, 2, 2, 2, 2, 2, 2, 2, 2, 2, 2, 2, 2, 2, 2, 2, 2, 2, 2, 2, 2, 2, 2, 2, 2, 2, 2, 2, 2, 2, 2, 2, 2, 2, 2, 2, 2, 2, 2, 2, 2, 2, 2, 2, 2, 2, 2, 2, 2, 2, 2, 2, 2, 2, 2, 2, 2, 2, 2, 2, 2, 2, 2, 2, 2, 2, 2, 2, 2, 2, 2, 2, 2, 2, 2, 2, 2, 2, 2, 2, 2, 2, 2, 2, 2, 2, 2, 2, 2, 2, 2, 2, 2, 2, 2, 2, 2, 2, 2, 2, 2, 2, 2, 2, 2, 2, 2, 2, 2, 2, 2, 2, 2, 2, 2, 2, 2, 2, 2, 2, 2, 2, 2, 2, 2, 2, 2, 2, 2, 2, 2, 2, 2, 2, 2, 2, 2, 2, 2, 2, 2, 2, 2, 2, 2, 2, 2, 2, 2, 2, 2, 2, 2, 2, 2, 2, 2, 2, 2, 2, 2, 2, 2, 2, 2, 2, 2, 2, 2, 2, 2, 2, 2, 2, 2, 2, 2, 2, 2, 2, 2, 2, 2, 2, 2, 2, 2, 2, 2, 2, 2, 2, 2, 2, 2, 2, 2, 2, 2, 2, 2, 2, 2, 2, 2, 2, 2, 2, 2, 2, 2, 2, 2, 2, 2, 2, 2, 2, 2, 2, 2, 2, 2, 2, 2, 2, 2, 2, 2, 2, 2, 2, 2, 2, 2, 2, 2, 2, 2, 2, 2, 2, 3, 3, 3, 3, 3, 3, 3, 3, 3, 3, 3, 3, 3, 3, 3, 3, 3, 3, 3, 3, 3, 3, 3, 3, 3, 3, 3, 3, 3, 3, 3, 3, 3, 3, 3, 3, 3, 3, 3, 3, 3, 3, 3, 3, 3, 3, 3, 3, 3, 3, 3, 3, 3, 3, 3, 3])
me_cube_060.materials.append(mat_glass)
me_cube_060.materials.append(mat_liquid_cyan)
me_cube_060.materials.append(mat_liquid_red)
me_cube_060.materials.append(mat_brown)
me_cube_060.use_remesh_preserve_volume = False
me_cube_060.use_remesh_preserve_attributes = False
me_cube_060.use_mirror_vertex_groups = False
me_cube_060.update()

# ---- objects
ob_potion6_filled = bpy.data.objects.new('Potion6_Filled', me_cube_060)

# ---- transforms, parenting, visibility, modifiers, constraints
ob_potion6_filled.location = (0.0, 0.0, 0.0)
ob_potion6_filled.lineart.crease_threshold = 0.0

# ---- collection membership
col_collection_1.objects.link(ob_potion6_filled)

# ---- scene / render settings (as saved in the file)
scene.frame_start = 1; scene.frame_end = 250; scene.frame_set(0)
scene.render.engine = 'CYCLES'
scene.render.resolution_x = 1000
scene.render.resolution_y = 1000
scene.render.dither_intensity = 0.0
scene.cycles.samples = 200
scene.cycles.sampling_pattern = 'TABULATED_SOBOL'
scene.cycles.light_sampling_threshold = 0.0
scene.cycles.use_adaptive_sampling = False
scene.cycles.use_light_tree = False
scene.cycles.caustics_reflective = False
scene.cycles.caustics_refractive = False
scene.cycles.blur_glossy = 0.0
scene.cycles.max_bounces = 2
scene.cycles.pixel_filter_type = 'GAUSSIAN'
scene.cycles.sample_clamp_indirect = 0.0
scene.view_settings.view_transform = 'Standard'
bpy.context.view_layer.update()

# ---- added for rendering (the .blend has no active camera): camera
cam_auto = bpy.data.cameras.new('AutoCamera')
cam_auto.lens = 50.0
cam_auto.sensor_width = 36.0
cam_auto.clip_end = 1000.0
ob_auto_camera = bpy.data.objects.new('AutoCamera', cam_auto)
scene.collection.objects.link(ob_auto_camera)
ob_auto_camera.location = (1.67257, -2.00709, 2.09997)
ob_auto_camera.rotation_euler = (1.09748, -7.21219e-08, 0.694738)
scene.camera = ob_auto_camera
bpy.context.view_layer.update()
